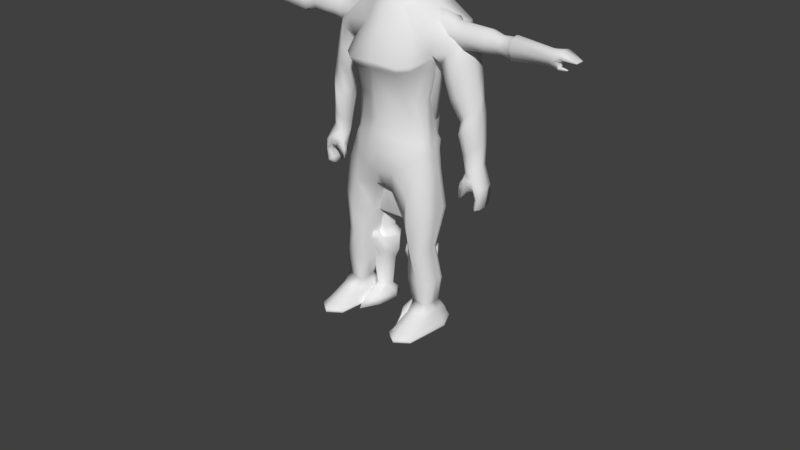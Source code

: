 # Source: Knight.blend  (saved by Blender 2.79.0; exported with 4.5.12 LTS)
import bpy
from mathutils import Matrix  # noqa: F401  (used for matrix-valued properties, if any)

bpy.ops.wm.read_factory_settings(use_empty=True)
scene = bpy.context.scene
scene.name = 'Scene'

# ---- collections
col_collection_1 = bpy.data.collections.new('Collection 1'); scene.collection.children.link(col_collection_1)

# ---- materials (node trees are filled in below, after node groups)
mat_material = bpy.data.materials.new('Material')
mat_material.alpha_threshold = 0.0
mat_material.use_transparent_shadow = False
mat_material.roughness = 0.5
mat_material.line_color = (0.0, 0.0, 0.0, 1.0)

# ---- material node trees

# ---- world
world_world = bpy.data.worlds.new('World'); scene.world = world_world
world_world.color = (0.05088, 0.05088, 0.05088)
world_world.use_sun_shadow = False
world_world.sun_shadow_jitter_overblur = 0.0
world_world.cycles.sampling_method = 'MANUAL'

# ---- meshes
me_cube = bpy.data.meshes.new('Cube')
me_cube.from_pydata([(0.1177, -0.2883, 0.8456), (0.1177, 0.07956, 0.8913), (0.3933, -0.2146, 0.799), (0.0, 0.07956, 0.8913), (0.0, -0.2883, 0.859), (0.3368, -0.162, -0.2373), (0.2815, -0.2067, -0.25), (0.4211, -0.2329, 0.5), (0.0, 0.166, -0.525), (0.0, 0.1151, -0.25), (0.0, 0.2301, 0.5), (0.0, -0.4007, 0.5), (0.0, -0.3344, -0.25), (0.0, -0.3411, -0.525), (0.0, -0.3411, -0.6329), (0.0, 0.166, -0.6329), (0.3368, -0.003412, -0.2373), (0.1355, -0.3455, -0.2373), (0.06785, 0.1273, -0.2373), (0.3032, -0.2699, -0.525), (0.1346, -0.3373, -0.525), (0.1396, -0.3147, -0.25), (0.1177, -0.3776, 0.5), (0.1177, 0.2047, 0.5), (0.07197, 0.09833, -0.25), (0.06703, 0.166, -0.525), (0.06703, 0.166, -0.6329), (0.1346, -0.3373, -0.6329), (0.2815, -0.2067, -0.367), (0.0, 0.1151, -0.367), (0.0, -0.3344, -0.367), (0.07197, 0.09833, -0.367), (0.1396, -0.3147, -0.367), (0.4617, 0.02921, 0.8401), (0.0, 0.03083, 0.9309), (0.0, -0.1692, 0.9206), (0.0, -0.3609, -0.2373), (0.351, -0.2029, -0.525), (0.3265, -0.01303, -0.25), (0.3265, -0.1572, -0.25), (0.4617, -0.01303, 0.5), (0.4617, -0.1572, 0.5), (0.3291, 0.04215, -0.6329), (0.0, 0.1332, -0.2373), (0.3025, -0.217, -0.2373), (0.351, -0.2029, -0.6329), (0.329, 0.04215, -0.525), (0.08317, -0.01303, 0.9206), (0.08317, -0.1572, 0.9206), (0.3265, -0.01303, -0.367), (0.3265, -0.1572, -0.367), (0.0, -0.3332, -0.3871), (0.1346, -0.3239, -0.3871), (0.0, 0.1315, -0.3871), (0.06703, 0.1297, -0.3871), (0.3288, -0.1681, -0.3871), (0.2963, -0.2371, -0.3871), (0.3288, -0.00435, -0.3871), (0.09278, -0.2029, -0.6329), (0.09278, -0.01303, -0.7636), (0.3197, 0.03697, -2.313), (0.3623, -0.3258, -2.313), (0.1422, -0.3258, -2.313), (0.1684, 0.03697, -2.313), (0.2214, -0.2511, -0.25), (0.2555, 0.0514, 0.8509), (0.2962, -0.2732, 0.8343), (0.2962, -0.337, 0.5), (0.2962, 0.1343, 0.5), (0.2214, 0.06351, -0.25), (0.2441, 0.1137, -0.525), (0.2214, -0.2511, -0.367), (0.2214, 0.06351, -0.367), (0.2276, 0.08927, -0.2373), (0.2276, -0.2752, -0.2373), (0.2962, -0.01303, 0.8853), (0.2962, -0.1572, 0.8853), (0.2367, -0.3221, -0.525), (0.2441, 0.1137, -0.6329), (0.244, -0.3221, -0.6329), (0.2264, -0.2836, -0.3871), (0.2264, 0.09248, -0.3871), (0.3032, -0.2782, -0.6329), (0.2441, 0.07309, -0.7354), (0.2441, -0.5162, -2.313), (0.2441, 0.03697, -2.313), (0.3422, -0.08623, -0.3871), (0.4617, -0.08512, 0.8624), (0.34, -0.08512, -0.25), (0.4617, -0.08512, 0.475), (0.3565, -0.08271, -0.2373), (0.1427, -0.08512, 0.9331), (0.34, -0.08512, -0.367), (0.3725, -0.08623, -0.525), (0.388, -0.08623, -0.6329), (0.0, -0.1154, -0.6329), (0.4052, -0.08623, -2.313), (0.1031, -0.08623, -2.313), (0.2441, -0.08623, -2.313), (0.2962, -0.08512, 0.8978), (0.1712, -0.1878, -1.473), (0.3169, -0.1878, -1.473), (0.1712, -0.0382, -1.473), (0.3169, -0.0382, -1.473), (0.2441, -0.01732, -1.473), (0.2441, -0.1986, -1.473), (0.3605, -0.08623, -1.473), (0.1277, -0.08623, -1.473), (0.3636, -0.2029, -0.7021), (0.1558, -0.2336, -0.7021), (0.1389, -0.01303, -0.7021), (0.3197, -0.01303, -0.8021), (0.2441, 0.06035, -0.8138), (0.2887, -0.2782, -0.7021), (0.3936, -0.08623, -0.7021), (0.04687, -0.08623, -0.7021), (0.4211, -0.2732, 0.6712), (0.0, 0.188, 0.7019), (0.0, -0.4007, 0.6848), (0.1177, 0.1554, 0.7019), (0.1177, -0.3776, 0.6848), (0.4617, 0.03748, 0.675), (0.4617, -0.2077, 0.675), (0.2962, -0.3121, 0.6672), (0.2962, 0.1131, 0.6843), (1.596, -0.04271, 0.7295), (1.596, -0.1252, 0.7295), (1.596, -0.04271, 0.6008), (1.596, -0.1252, 0.6008), (1.596, -0.08396, 0.7438), (1.596, -0.08396, 0.5865), (1.596, -0.01381, 0.6723), (1.596, -0.1541, 0.6723), (0.5173, -0.01303, 0.5389), (1.091, -0.03826, 0.5905), (1.091, -0.08512, 0.5742), (0.5173, -0.08512, 0.525), (0.5173, -0.1572, 0.5389), (1.091, -0.132, 0.5905), (1.091, -0.1648, 0.6717), (0.5361, -0.2077, 0.675), (1.091, -0.132, 0.7367), (0.5691, -0.181, 0.7999), (0.5361, 0.03748, 0.675), (1.091, -0.005433, 0.6717), (0.5691, 0.01086, 0.7999), (1.091, -0.03826, 0.7367), (0.5691, -0.08512, 0.8245), (1.091, -0.08512, 0.7529), (0.1511, -0.2114, -1.236), (0.1658, -0.01515, -1.236), (0.3213, -0.01515, -1.236), (0.2435, 0.01862, -1.236), (0.2435, -0.2544, -1.236), (0.381, -0.08622, -1.236), (0.1045, -0.08622, -1.236), (0.344, -0.2114, -1.236), (0.1466, -0.2365, -1.575), (0.1466, 0.0331, -1.575), (0.3415, 0.0331, -1.575), (0.2441, 0.0456, -1.575), (0.2441, -0.2365, -1.575), (0.4195, -0.08623, -1.575), (0.06865, -0.08623, -1.575), (0.3415, -0.2365, -1.575), (0.1516, 0.0254, -1.744), (0.3365, 0.0254, -1.744), (0.2441, 0.0379, -1.744), (0.2441, -0.2488, -1.744), (0.4105, -0.08623, -1.744), (0.07764, -0.08623, -1.744), (0.1858, -0.3052, -1.575), (0.2441, -0.3052, -1.575), (0.3024, -0.3052, -1.575), (0.1516, -0.2038, -1.744), (0.3365, -0.2038, -1.744), (0.1858, -0.2593, -1.507), (0.2441, -0.2593, -1.507), (0.3024, -0.2593, -1.507), (0.1858, -0.2824, -1.507), (0.2441, -0.2824, -1.507), (0.3024, -0.2824, -1.507), (0.1845, -0.1575, -2.166), (0.1845, -0.06635, -2.166), (0.3091, -0.06635, -2.166), (0.2441, -0.04135, -2.166), (0.2441, -0.2096, -2.166), (0.3241, -0.08623, -2.166), (0.1584, -0.08623, -2.166), (0.3091, -0.1575, -2.166), (0.1513, -0.2927, -2.24), (0.1663, 0.002811, -2.24), (0.3219, 0.002811, -2.24), (0.2441, 0.01531, -2.24), (0.2441, -0.4336, -2.24), (0.3772, -0.08623, -2.24), (0.1252, -0.08623, -2.24), (0.3532, -0.2927, -2.24), (0.1545, -0.04513, -1.842), (0.3336, -0.04513, -1.842), (0.2441, -0.01636, -1.842), (0.2441, -0.2244, -1.842), (0.3645, -0.08623, -1.842), (0.1236, -0.08623, -1.842), (0.3336, -0.1873, -1.842), (0.1545, -0.1873, -1.842), (0.5313, -0.01303, 0.5452), (0.5313, -0.08512, 0.5375), (0.5313, -0.1572, 0.55), (0.5868, -0.2077, 0.675), (0.6198, -0.1572, 0.7749), (0.5868, 0.02709, 0.675), (0.6198, -0.01303, 0.7749), (0.6198, -0.08512, 0.7999), (1.23, -0.02209, 0.5677), (1.23, -0.1458, 0.5677), (1.23, 0.02706, 0.675), (1.23, -0.02209, 0.7608), (1.23, -0.08396, 0.7822), (1.23, -0.08396, 0.5463), (1.23, -0.1811, 0.675), (1.23, -0.1458, 0.7608), (0.9685, -0.02032, 0.5764), (0.9685, -0.1499, 0.5764), (0.9685, 0.01149, 0.674), (0.9685, -0.02032, 0.7639), (0.9685, -0.08512, 0.7864), (0.9685, -0.08512, 0.5664), (0.9685, -0.1953, 0.674), (0.9685, -0.1499, 0.7639), (0.0, 0.02427, 0.9559), (0.0, -0.1818, 0.9559), (0.1052, -0.01303, 0.9559), (0.08317, -0.1572, 0.9559), (0.0, 0.08504, 0.9874), (0.1427, -0.08512, 0.9559), (0.3763, -0.2268, 0.2563), (0.0, 0.1891, 0.2563), (0.09279, 0.166, 0.2563), (0.3893, -0.1596, 0.2563), (0.3893, -0.008222, 0.2563), (0.1396, -0.3616, 0.2563), (0.0, -0.3881, 0.2563), (0.2619, 0.1118, 0.2563), (0.2619, -0.3061, 0.2563), (0.4091, -0.08392, 0.2563), (0.3288, -0.2, -1.565), (0.1593, -0.2, -1.565), (0.1593, 0.01788, -1.565), (0.3288, 0.01788, -1.565), (0.2441, 0.02586, -1.565), (0.2441, -0.2171, -1.565), (0.4011, -0.08636, -1.565), (0.08703, -0.08636, -1.565), (0.3676, -0.2158, -1.089), (0.1258, -0.2158, -1.089), (0.1598, -0.0001271, -1.089), (0.3278, -0.0001271, -1.089), (0.2438, 0.03017, -1.089), (0.2422, -0.2663, -1.089), (0.3895, -0.08622, -1.089), (0.06995, -0.08622, -1.089), (0.0, -0.2788, -1.233), (0.1316, -0.2785, -1.233), (0.09647, -0.2609, -1.233), (0.2063, -0.2728, -1.233), (0.2235, -0.2684, -1.233), (0.0, -0.259, -1.233), (0.0, 0.09914, -1.075), (0.06703, 0.09914, -1.075), (0.06703, 0.07215, -1.075), (0.1564, 0.09107, -1.075), (0.1902, 0.07215, -1.075), (0.0, 0.07215, -1.075), (0.0, -0.3089, -0.9325), (0.1426, -0.3085, -0.9325), (0.2208, -0.3028, -0.9325), (0.2658, -0.2864, -0.9325), (0.08303, -0.2789, -0.9325), (0.0, -0.2721, -0.9325), (0.1934, -0.2684, -1.246), (0.1224, -0.2684, -1.246), (0.0, -0.2684, -1.246), (0.06703, 0.08414, -1.082), (0.1564, 0.08414, -1.082), (0.0, 0.08414, -1.082), (0.2171, 0.07262, -0.9369), (0.2002, 0.1024, -0.8857), (0.0, 0.05977, -0.951), (0.0799, 0.06563, -0.951), (0.06703, 0.1326, -0.8857), (0.0, 0.1326, -0.8857), (0.0, -0.2583, 0.9874), (0.1247, 0.04458, 0.9874), (0.1247, -0.2142, 0.9874), (0.1921, -0.0848, 0.9874), (0.0, 0.1185, 0.9924), (0.0, -0.2929, 0.9924), (0.138, 0.06276, 0.9924), (0.138, -0.2316, 0.9924), (0.2128, -0.08444, 0.9924), (0.0, 0.06999, 1.402), (0.0, -0.2436, 1.402), (0.1228, 0.02888, 1.402), (0.1228, -0.1983, 1.402), (0.1567, -0.08469, 1.402), (0.2128, -0.08444, 1.185), (0.0, -0.2929, 1.185), (0.138, 0.07488, 1.185), (0.0, 0.1185, 1.185), (0.2053, -0.08444, 1.306), (0.138, 0.07488, 1.306), (0.0, 0.1185, 1.306), (0.138, -0.2438, 1.306), (0.0, -0.2929, 1.306), (0.0, -0.2929, 1.233), (0.2128, -0.08444, 1.233), (0.138, 0.07488, 1.233), (0.0, 0.1185, 1.233), (0.138, -0.2504, 1.233), (0.138, -0.2504, 1.185), (0.1943, -0.08459, 1.371), (0.138, 0.04664, 1.371), (0.0, 0.08961, 1.371), (0.138, -0.2158, 1.371), (0.0, -0.2635, 1.371), (1.865, -0.04271, 0.6747), (1.865, -0.1252, 0.6747), (1.715, -0.1223, 0.6164), (1.784, -0.1492, 0.6008), (1.865, -0.08396, 0.6789), (1.784, -0.1223, 0.5865), (1.865, -0.137, 0.6726), (1.865, -0.03311, 0.6726), (1.662, 0.008816, 0.6566), (1.69, -0.04271, 0.5857), (1.707, 0.003273, 0.7383), (1.69, -0.1223, 0.5714), (1.69, -0.1492, 0.5857), (1.707, -0.08396, 0.7526), (1.662, -0.1767, 0.6566), (1.707, -0.1712, 0.7383), (1.7, -0.1767, 0.6565), (1.7, 0.004241, 0.6565), (1.715, -0.1767, 0.6164), (1.701, -0.04271, 0.6164), (1.784, -0.1223, 0.6008), (1.784, -0.1492, 0.6113), (1.73, -0.164, 0.6825), (1.73, -0.006122, 0.6825), (0.8547, -0.08512, 0.5622), (0.8547, -0.2088, 0.6743), (0.8547, -0.1521, 0.7672), (0.8547, -0.01817, 0.573), (0.8547, -0.1521, 0.573), (0.8547, 0.01836, 0.6743), (0.8547, -0.01817, 0.7672), (0.8547, -0.08512, 0.7904), (0.7189, -0.08512, 0.5425), (0.7189, -0.2165, 0.6746), (0.7189, -0.1547, 0.7711), (0.7189, -0.0156, 0.5493), (0.7189, -0.1547, 0.5541), (0.7189, 0.02273, 0.6746), (0.7189, -0.0156, 0.7711), (0.7189, -0.08512, 0.7952), (1.208, -0.08512, 0.5624), (1.208, -0.1659, 0.6725), (1.208, -0.1381, 0.7459), (1.208, -0.03219, 0.5807), (1.208, -0.1381, 0.5807), (1.208, 0.01408, 0.6725), (1.208, -0.03219, 0.7459), (1.208, -0.08512, 0.7643)], [], [(122, 2, 116), (8, 25, 26, 15), (120, 0, 4, 118), (48, 35, 4, 0), (93, 86, 55, 37), (20, 13, 14, 27), (32, 21, 12, 30), (241, 22, 11, 242), (119, 23, 10, 117), (18, 24, 9, 43), (54, 25, 8, 53), (50, 39, 6, 28), (239, 41, 7, 236), (21, 17, 36, 12), (37, 19, 82, 45), (46, 42, 78, 70), (81, 70, 25, 54), (238, 18, 43, 237), (73, 69, 24, 18), (124, 68, 23, 119), (244, 67, 22, 241), (71, 64, 21, 32), (77, 20, 27, 79), (76, 48, 0, 66), (123, 66, 0, 120), (80, 71, 32, 52), (69, 72, 31, 24), (55, 50, 28, 56), (24, 31, 29, 9), (52, 32, 30, 51), (81, 72, 49, 57), (86, 92, 50, 55), (65, 1, 47, 75), (99, 91, 48, 76), (39, 5, 44, 6), (93, 94, 42, 46), (243, 73, 18, 238), (64, 74, 17, 21), (69, 73, 16, 38), (88, 90, 5, 39), (243, 68, 40, 240), (245, 89, 41, 239), (72, 69, 38, 49), (92, 88, 39, 50), (1, 3, 34, 47), (48, 91, 235, 233), (124, 65, 33, 121), (221, 220, 132, 126), (70, 81, 57, 46), (20, 52, 51, 13), (37, 55, 56, 19), (77, 80, 52, 20), (72, 81, 54, 31), (31, 54, 53, 29), (194, 190, 62, 84), (98, 96, 61, 84), (196, 191, 63, 97), (193, 192, 60, 85), (195, 197, 61, 96), (191, 193, 85, 63), (97, 98, 84, 62), (42, 83, 78), (197, 194, 84, 61), (19, 56, 80, 77), (6, 44, 74, 64), (87, 99, 76, 2), (65, 75, 33), (56, 28, 71, 80), (116, 2, 66, 123), (2, 76, 66), (19, 77, 79, 82), (28, 6, 64, 71), (236, 7, 67, 244), (25, 70, 78, 26), (33, 75, 99, 87), (63, 85, 98, 97), (192, 195, 96, 60), (190, 196, 97, 62), (85, 60, 96, 98), (219, 214, 127, 130), (91, 47, 232, 235), (49, 38, 88, 92), (240, 40, 89, 245), (38, 16, 90, 88), (37, 45, 94, 93), (75, 47, 91, 99), (57, 49, 92, 86), (46, 57, 86, 93), (149, 155, 107, 100), (151, 154, 106, 103), (156, 153, 105, 101), (150, 152, 104, 102), (154, 156, 101, 106), (152, 151, 103, 104), (155, 150, 102, 107), (153, 149, 100, 105), (82, 58, 109, 113), (95, 59, 110, 115), (83, 42, 111, 112), (94, 45, 108, 114), (59, 83, 112, 110), (45, 82, 113, 108), (42, 94, 114, 111), (58, 95, 115, 109), (220, 215, 128, 132), (7, 116, 123, 67), (215, 219, 130, 128), (68, 124, 121, 40), (67, 123, 120, 22), (65, 124, 119, 1), (1, 119, 117, 3), (22, 120, 118, 11), (41, 122, 116, 7), (214, 216, 131, 127), (216, 217, 125, 131), (217, 218, 129, 125), (218, 221, 126, 129), (87, 2, 142, 147), (226, 229, 141, 148), (33, 87, 147, 145), (225, 226, 148, 146), (121, 33, 145, 143), (224, 225, 146, 144), (40, 121, 143, 133), (222, 224, 144, 134), (41, 89, 136, 137), (223, 227, 135, 138), (122, 41, 137, 140), (228, 223, 138, 139), (89, 40, 133, 136), (227, 222, 134, 135), (2, 122, 140, 142), (229, 228, 139, 141), (259, 255, 149, 153), (261, 256, 150, 155), (258, 257, 151, 152), (260, 254, 156, 154), (256, 258, 152, 150), (254, 259, 153, 156), (257, 260, 154, 151), (255, 261, 155, 149), (247, 253, 163, 157), (249, 252, 162, 159), (246, 251, 161, 164), (248, 250, 160, 158), (252, 246, 164, 162), (250, 249, 159, 160), (253, 248, 158, 163), (251, 247, 157, 161), (157, 163, 170, 174), (159, 162, 169, 166), (175, 164, 173), (158, 160, 167, 165), (162, 164, 175, 169), (160, 159, 166, 167), (163, 158, 165, 170), (173, 172, 168, 175), (172, 171, 174, 168), (157, 174, 171), (173, 164, 178, 181), (157, 171, 179, 176), (178, 177, 180, 181), (177, 176, 179, 180), (171, 172, 180, 179), (164, 161, 177, 178), (161, 157, 176, 177), (172, 173, 181, 180), (205, 203, 188, 182), (199, 202, 187, 184), (204, 201, 186, 189), (198, 200, 185, 183), (202, 204, 189, 187), (200, 199, 184, 185), (203, 198, 183, 188), (201, 205, 182, 186), (182, 188, 196, 190), (184, 187, 195, 192), (189, 186, 194, 197), (183, 185, 193, 191), (187, 189, 197, 195), (185, 184, 192, 193), (188, 183, 191, 196), (186, 182, 190, 194), (168, 174, 205, 201), (170, 165, 198, 203), (167, 166, 199, 200), (169, 175, 204, 202), (165, 167, 200, 198), (175, 168, 201, 204), (166, 169, 202, 199), (174, 170, 203, 205), (142, 140, 209, 210), (136, 133, 206, 207), (140, 137, 208, 209), (137, 136, 207, 208), (133, 143, 211, 206), (143, 145, 212, 211), (145, 147, 213, 212), (147, 142, 210, 213), (373, 368, 221, 218), (372, 373, 218, 217), (371, 372, 217, 216), (369, 371, 216, 214), (370, 366, 219, 215), (367, 370, 215, 220), (366, 369, 214, 219), (368, 367, 220, 221), (352, 351, 228, 229), (350, 353, 222, 227), (351, 354, 223, 228), (354, 350, 227, 223), (353, 355, 224, 222), (355, 356, 225, 224), (356, 357, 226, 225), (357, 352, 229, 226), (231, 233, 294, 292), (235, 232, 293, 295), (35, 48, 233, 231), (47, 34, 230, 232), (16, 240, 245, 90), (44, 236, 244, 74), (90, 245, 239, 5), (73, 243, 240, 16), (68, 243, 238, 23), (74, 244, 241, 17), (23, 238, 237, 10), (5, 239, 236, 44), (17, 241, 242, 36), (105, 100, 247, 251), (107, 102, 248, 253), (104, 103, 249, 250), (106, 101, 246, 252), (102, 104, 250, 248), (101, 105, 251, 246), (103, 106, 252, 249), (100, 107, 253, 247), (109, 115, 261, 255), (111, 114, 260, 257), (108, 113, 259, 254), (110, 112, 258, 256), (114, 108, 254, 260), (112, 111, 257, 258), (115, 110, 256, 261), (113, 109, 255, 259), (275, 274, 262, 263), (276, 275, 263, 265), (278, 277, 266, 264), (277, 276, 265, 266), (279, 278, 264, 267), (287, 286, 272, 271), (289, 288, 273, 270), (291, 290, 269, 268), (290, 287, 271, 269), (286, 289, 270, 272), (95, 58, 278, 279), (82, 79, 276, 277), (58, 82, 277, 278), (79, 27, 275, 276), (27, 14, 274, 275), (262, 282, 281, 263), (263, 281, 280, 265), (266, 265, 280), (267, 264, 281, 282), (264, 266, 280, 281), (284, 272, 270, 283), (271, 272, 284), (271, 284, 283, 269), (268, 269, 283, 285), (273, 285, 283, 270), (83, 59, 289, 286), (26, 78, 287, 290), (15, 26, 290, 291), (59, 95, 288, 289), (78, 83, 286, 287), (233, 235, 295, 294), (232, 230, 234, 293), (294, 295, 300, 299), (295, 293, 298, 300), (293, 234, 296, 298), (292, 294, 299, 297), (324, 321, 305, 304), (325, 324, 304, 302), (321, 322, 303, 305), (322, 323, 301, 303), (298, 296, 309, 308), (300, 298, 308, 306), (297, 299, 320, 307), (299, 300, 306, 320), (317, 318, 312, 311), (316, 317, 311, 310), (315, 319, 313, 314), (319, 316, 310, 313), (320, 306, 316, 319), (306, 308, 317, 316), (308, 309, 318, 317), (320, 319, 315, 307), (304, 305, 303, 301, 302), (311, 312, 323, 322), (310, 311, 322, 321), (314, 313, 324, 325), (313, 310, 321, 324), (338, 337, 331, 329), (336, 339, 330, 326), (339, 341, 327, 330), (332, 327, 341), (130, 127, 335, 337), (129, 126, 341, 339), (126, 132, 340, 341), (132, 128, 338, 340), (125, 129, 339, 336), (128, 130, 337, 338), (131, 125, 336, 334), (127, 131, 334, 335), (348, 332, 341), (338, 344, 342, 340), (338, 329, 344), (326, 333, 336), (333, 349, 336), (345, 335, 334, 343), (331, 337, 328, 346), (337, 335, 345, 328), (329, 331, 346, 347), (344, 329, 347), (336, 349, 343, 334), (340, 342, 348, 341), (330, 327, 326), (332, 333, 326, 327), (349, 333, 332, 348), (349, 348, 342, 343), (328, 344, 347, 346), (344, 328, 343, 342), (345, 343, 328), (365, 360, 352, 357), (364, 365, 357, 356), (363, 364, 356, 355), (361, 363, 355, 353), (362, 358, 350, 354), (359, 362, 354, 351), (358, 361, 353, 350), (360, 359, 351, 352), (210, 209, 359, 360), (207, 206, 361, 358), (209, 208, 362, 359), (208, 207, 358, 362), (206, 211, 363, 361), (211, 212, 364, 363), (212, 213, 365, 364), (213, 210, 360, 365), (141, 139, 367, 368), (135, 134, 369, 366), (139, 138, 370, 367), (138, 135, 366, 370), (134, 144, 371, 369), (144, 146, 372, 371), (146, 148, 373, 372), (148, 141, 368, 373)])
me_cube.polygons.foreach_set('use_smooth', [True] * 356)
me_cube.materials.append(mat_material)
me_cube.use_remesh_preserve_volume = False
me_cube.use_remesh_preserve_attributes = False
me_cube.use_mirror_vertex_groups = False
me_cube.auto_texspace = False
me_cube.update()
me_body = bpy.data.meshes.new('Body')
me_body.from_pydata([(0.4446, -0.2109, -0.2992), (0.5679, -0.03134, 1.1), (0.4446, 0.08506, -0.2992), (0.606, 0.2968, 1.153), (0.5175, 0.3383, 1.068), (0.432, 0.2185, 0.7973), (0.3126, 0.1871, 0.4201), (0.3461, 0.1499, 0.03303), (0.3838, 0.1501, -0.02654), (0.5175, -0.1418, 1.051), (0.4605, -0.1023, 0.8809), (0.3126, -0.1485, 0.4201), (0.3627, -0.1485, 0.03303), (0.3883, -0.163, -0.02654), (0.1794, 0.3314, 1.428), (0.09404, -0.2343, -0.4884), (0.05672, 0.1256, -0.5201), (0.1619, -0.1509, 1.294), (0.1525, -0.3205, -0.1028), (0.1453, -0.2822, 0.05803), (0.1202, -0.2822, 0.4451), (0.2785, -0.38, 0.7836), (0.1784, -0.2374, 1.095), (0.1779, 0.3204, -0.1211), (0.1453, 0.3323, 0.03303), (0.1202, 0.2677, 0.4201), (0.2285, 0.3923, 0.7612), (0.1239, 0.4863, 1.164), (0.5255, -0.1683, -1.647), (0.5255, -0.03606, -1.647), (0.3347, -0.1998, -1.66), (0.3347, -0.02136, -1.66), (0.5148, -0.2142, -0.6655), (0.5148, 0.08301, -0.6655), (0.1331, 0.1108, -0.8177), (0.1824, -0.1598, -0.822), (0.4828, -0.03392, -1.057), (0.2593, -0.1851, -1.095), (0.4828, -0.2169, -1.057), (0.2225, 0.05684, -1.092), (0.5372, -0.1849, -1.408), (0.2643, 0.02264, -1.421), (0.5372, 0.005942, -1.408), (0.2643, -0.19, -1.421), (0.414, 0.09622, -0.09663), (0.414, -0.1619, -0.09663), (0.1136, 0.2597, -0.3139), (0.1621, -0.3146, -0.2822), (0.3376, 0.3493, 1.284), (0.3122, -0.2833, -0.5128), (0.3006, 0.2427, -0.1076), (0.2764, 0.2454, 0.03303), (0.2554, 0.2361, 0.4201), (0.3303, 0.3172, 0.7793), (0.2677, 0.424, 1.125), (0.3041, 0.1837, -0.5168), (0.3376, -0.1277, 1.239), (0.2809, -0.2658, -0.05226), (0.2929, -0.2269, 0.03303), (0.2554, -0.2269, 0.4201), (0.3803, -0.2962, 0.7996), (0.2677, -0.1512, 1.082), (0.4301, -0.1881, -1.661), (0.4301, 0.04729, -1.653), (0.2816, 0.2106, -0.8503), (0.3435, -0.3177, -0.8331), (0.3588, -0.2793, -1.111), (0.3574, 0.07542, -1.129), (0.4007, 0.1509, -1.414), (0.3995, -0.2286, -1.428), (0.2891, -0.2749, -0.2053), (0.2891, 0.2109, -0.3225), (0.4765, -0.07423, -0.2992), (0.649, 0.1457, 1.161), (0.4272, -0.1092, -0.02671), (0.4156, -0.09919, 0.03303), (0.3905, -0.09403, 0.4201), (0.432, 0.07595, 0.8255), (0.2299, 0.1137, 1.347), (0.05672, -0.08253, -0.5201), (0.5255, -0.09695, -1.647), (0.3347, -0.0739, -1.66), (0.1331, -0.02662, -0.8177), (0.5148, -0.07916, -0.6655), (0.4828, -0.1082, -1.057), (0.2225, -0.02199, -1.092), (0.2643, -0.02812, -1.421), (0.5372, -0.0819, -1.408), (0.4371, -0.09169, -0.09663), (0.4301, -0.08543, -1.653), (0.3376, 0.1297, 1.326), (0.6122, -0.07895, -1.919), (0.5336, 0.09557, -1.919), (0.4455, -0.6015, -1.919), (0.5568, -0.525, -1.919), (0.4438, 0.1505, -1.919), (0.3559, 0.1094, -1.919), (0.28, -0.07845, -1.919), (0.332, -0.5249, -1.919), (0.4457, -0.0739, -1.919), (0.313, -0.4776, -1.866), (0.3422, -0.2805, -1.742), (0.3294, -0.3835, -1.802), (0.4346, -0.3517, -1.741), (0.4424, -0.5725, -1.832), (0.4383, -0.4651, -1.784), (0.4427, 0.1859, -1.867), (0.4346, 0.1012, -1.736), (0.4384, 0.1501, -1.8), (0.3398, 0.0524, -1.742), (0.336, 0.1055, -1.866), (0.3435, 0.06763, -1.802), (0.6166, -0.08191, -1.852), (0.5546, -0.09222, -1.735), (0.589, -0.08793, -1.793), (0.5304, 0.03801, -1.735), (0.5468, 0.08615, -1.856), (0.5322, 0.08037, -1.794), (0.5663, -0.4451, -1.852), (0.5297, -0.2492, -1.735), (0.5465, -0.3498, -1.793), (0.2626, -0.06899, -1.866), (0.3155, -0.06721, -1.742), (0.2856, -0.06586, -1.802), (0.4902, 0.1781, 0.7799), (0.6143, 0.2597, 0.9208), (0.7004, 0.007987, 1.031), (0.7351, 0.1103, 1.086), (0.4857, 0.08105, 0.7717), (0.5149, -0.03275, 0.794), (0.6106, -0.06723, 0.9183), (0.6801, 0.2133, 1.074), (0.1084, -0.1378, 1.362), (0.1181, 0.2372, 1.538), (0.1786, 0.05261, 1.425), (0.3376, 0.1823, 0.1445), (0.3376, -0.1485, 0.1695), (0.1328, 0.2841, 0.1445), (0.1328, -0.2572, 0.1945), (0.2741, -0.2019, 0.1695), (0.2741, 0.2376, 0.1445), (0.403, -0.09661, 0.1695), (0.6427, -0.07573, -1.884), (0.64, -0.07528, -1.901), (0.5571, 0.1107, -1.901), (0.5609, 0.1086, -1.884), (0.4453, -0.638, -1.872), (0.4456, -0.6345, -1.901), (0.5827, -0.5403, -1.901), (0.5866, -0.524, -1.885), (0.4444, 0.1949, -1.882), (0.4452, 0.1879, -1.901), (0.3325, 0.1252, -1.901), (0.3277, 0.1227, -1.885), (0.2489, -0.07225, -1.885), (0.2523, -0.07514, -1.901), (0.3061, -0.5403, -1.901), (0.3017, -0.5239, -1.885), (0.3723, 0.1823, 0.6259), (0.4223, -0.1288, 0.732), (0.1744, 0.3345, 0.6078), (0.2244, -0.3411, 0.7098), (0.3428, -0.2716, 0.7178), (0.2928, 0.2811, 0.6168), (0.4112, -0.009043, 0.7071), (0.7579, 0.1388, -0.2286), (0.8324, 0.1934, -0.1879), (0.8841, 0.04679, -0.1528), (0.9049, 0.1021, -0.1328), (0.7552, 0.08628, -0.2336), (0.7727, 0.02477, -0.2202), (0.8301, 0.006132, -0.1894), (0.9008, 0.1577, -0.1346), (0.8708, 0.1044, 0.4876), (0.8654, 0.1639, 0.4779), (0.8433, 0.02747, 0.444), (0.6734, 0.08241, 0.2385), (0.6964, 0.03408, 0.2562), (0.7751, 0.1988, 0.3566), (0.7722, -0.002745, 0.3545), (0.6769, 0.1554, 0.2451), (0.9546, 0.02337, -0.5476), (0.9546, 0.0981, -0.5476), (0.8875, 0.06677, -0.3698), (0.8262, 0.05884, -0.384), (0.8262, -0.006827, -0.384), (0.8875, -0.006827, -0.3698), (0.7336, -0.006827, -0.3262), (0.956, 0.1727, -0.3299), (0.956, -0.006827, -0.3299), (0.8875, -0.02273, -0.273), (0.7754, -0.02273, -0.2737), (0.7875, 0.1848, -0.273), (0.8875, 0.204, -0.273), (0.7226, -0.006827, -0.4786), (0.9264, -0.0255, -0.5476), (0.9264, 0.1989, -0.5476), (0.9842, 0.09206, -0.3299), (0.9842, 0.03227, -0.3299), (0.7336, 0.03227, -0.3262), (0.9426, 0.1989, -0.4301), (0.9426, -0.0255, -0.4301), (0.8875, -0.02486, -0.3068), (0.7997, -0.0205, -0.3168), (0.7997, 0.1748, -0.3168), (0.8875, 0.2096, -0.3068), (0.7226, -0.006827, -0.3786), (0.7226, 0.03227, -0.3786), (0.9708, 0.0981, -0.4301), (0.9708, 0.02337, -0.4301), (0.7226, 0.03227, -0.4786), (0.7482, -0.006827, -0.4765), (0.7482, 0.03227, -0.4765), (0.9242, 0.02337, -0.5788), (0.9242, 0.0981, -0.5788), (0.896, 0.005299, -0.5788), (0.896, 0.1681, -0.5788), (0.4659, -0.02113, -0.2992), (0.4553, 0.03196, -0.2992), (0.5148, -0.0251, -0.6655), (0.5148, 0.02895, -0.6655), (0.4828, -0.08344, -1.057), (0.4828, -0.05868, -1.057), (0.5372, -0.05262, -1.408), (0.5372, -0.02334, -1.408), (0.4117, 0.0352, -0.0266), (0.4194, -0.03698, -0.02665), (0.3803, 0.08528, 0.03303), (0.3979, -0.006958, 0.03303), (0.3386, 0.09338, 0.4201), (0.3645, -0.0003286, 0.4201), (0.432, 0.171, 0.8067), (0.432, 0.1235, 0.8161), (0.4267, 0.03358, -0.09663), (0.4395, -0.02906, -0.09663), (0.4872, 0.1134, 0.7745), (0.4887, 0.1458, 0.7772), (0.3594, 0.08933, 0.1528), (0.3812, -0.003643, 0.1612), (0.3853, 0.1185, 0.6529), (0.3983, 0.05473, 0.68), (0.7561, 0.1038, -0.2319), (0.757, 0.1213, -0.2303), (0.6757, 0.1311, 0.2429), (0.6745, 0.1068, 0.2407), (0.7336, 0.006205, -0.3262), (0.7336, 0.01924, -0.3262), (0.7482, 0.01924, -0.4765), (0.7482, 0.006205, -0.4765), (0.7226, 0.006205, -0.3786), (0.7226, 0.01924, -0.3786), (0.7226, 0.006205, -0.4786), (0.7226, 0.01924, -0.4786), (0.8875, 0.04224, -0.3698), (0.8875, 0.0177, -0.3698), (0.8262, 0.03695, -0.384), (0.8262, 0.01506, -0.384), (0.9029, 0.0981, -0.4562), (0.9029, 0.005164, -0.4562), (0.8767, 0.0981, -0.5788), (0.8767, 0.02337, -0.5788), (0.8898, 0.01427, -0.5175), (0.8898, 0.0981, -0.5175), (0.8089, 0.2112, 0.6982), (0.7686, 0.2206, 0.8862), (0.6251, -0.03244, 0.4571), (0.57, -0.04263, 0.6255), (0.7107, 0.2571, 0.5662), (0.6625, 0.2703, 0.7435), (0.7076, -0.06659, 0.564), (0.6591, -0.07953, 0.7411), (0.6039, 0.1764, 0.4449), (0.5471, 0.1831, 0.6124), (0.775, 0.1104, 0.8976), (0.8148, 0.1092, 0.7088), (0.7427, 0.0009704, 0.8462), (0.7849, 0.007899, 0.6613), (0.5429, 0.07915, 0.6048), (0.6001, 0.08025, 0.4379), (0.5443, 0.1138, 0.6073), (0.6013, 0.1123, 0.4402), (0.5457, 0.1484, 0.6099), (0.6026, 0.1443, 0.4426), (0.8777, 0.1056, 0.3624), (0.9031, 0.1063, 0.08676), (0.8515, 0.01704, 0.3235), (0.8792, 0.04113, 0.05574), (0.6899, 0.08029, 0.1432), (0.7312, 0.0877, -0.08294), (0.8984, 0.172, 0.08131), (0.8725, 0.1948, 0.3543), (0.7513, 0.01516, -0.06757), (0.7118, -0.01823, 0.16), (0.8198, 0.2016, -0.003641), (0.7867, 0.2349, 0.2466), (0.8172, -0.006818, -0.005395), (0.7839, -0.04808, 0.2447), (0.7343, 0.1496, -0.07727), (0.6932, 0.1643, 0.1494), (0.691, 0.1083, 0.1453), (0.7322, 0.1083, -0.08105), (0.6921, 0.1363, 0.1474), (0.7332, 0.129, -0.07916), (0.1016, -0.06094, 1.544), (0.1089, 0.1833, 1.676), (0.1542, 0.04488, 1.592), (0.1694, -0.09885, 1.694), (0.207, 0.1915, 1.826), (0.2182, 0.02014, 1.742), (0.2154, -0.09979, 1.801), (0.2004, 0.192, 2.001), (0.2463, 0.02002, 1.873), (0.2154, -0.09979, 1.973), (0.175, 0.1347, 2.099), (0.2463, 0.02002, 2.021), (0.07545, -0.01224, 2.155), (0.1539, -0.06191, 2.09), (0.1376, 0.09586, 2.147), (0.07522, 0.06158, 2.185), (0.1749, 0.01963, 2.123), (0.08338, 0.01462, 2.159), (0.4021, 0.2004, 0.7116), (0.4521, -0.1211, 0.8309), (0.2014, 0.3634, 0.6845), (0.2514, -0.3727, 0.743), (0.3615, -0.296, 0.7551), (0.3115, 0.2991, 0.698), (0.4216, 0.03345, 0.7663), (0.4086, 0.1448, 0.7298), (0.4151, 0.0891, 0.7481), (-0.4446, -0.2109, -0.2992), (-0.5679, -0.03134, 1.1), (-0.4446, 0.08506, -0.2992), (-0.606, 0.2968, 1.153), (-0.5175, 0.3383, 1.068), (-0.432, 0.2185, 0.7973), (-0.3126, 0.1871, 0.4201), (-0.3461, 0.1499, 0.03303), (-0.3838, 0.1501, -0.02654), (-0.5175, -0.1418, 1.051), (-0.4605, -0.1023, 0.8809), (-0.3126, -0.1485, 0.4201), (-0.3627, -0.1485, 0.03303), (-0.3883, -0.163, -0.02654), (-0.1794, 0.3314, 1.428), (-0.09404, -0.2343, -0.4884), (-0.05672, 0.1256, -0.5201), (-0.1619, -0.1509, 1.294), (-0.1525, -0.3205, -0.1028), (-0.1453, -0.2822, 0.05803), (-0.1202, -0.2822, 0.4451), (-0.2785, -0.38, 0.7836), (-0.1784, -0.2374, 1.095), (-0.1779, 0.3204, -0.1211), (-0.1453, 0.3323, 0.03303), (-0.1202, 0.2677, 0.4201), (-0.2285, 0.3923, 0.7612), (-0.1239, 0.4863, 1.164), (-0.5255, -0.1683, -1.647), (-0.5255, -0.03606, -1.647), (-0.3347, -0.1998, -1.66), (-0.3347, -0.02136, -1.66), (-0.5148, -0.2142, -0.6655), (-0.5148, 0.08301, -0.6655), (-0.1331, 0.1108, -0.8177), (-0.1824, -0.1598, -0.822), (-0.4828, -0.03392, -1.057), (-0.2593, -0.1851, -1.095), (-0.4828, -0.2169, -1.057), (-0.2225, 0.05684, -1.092), (-0.5372, -0.1849, -1.408), (-0.2643, 0.02264, -1.421), (-0.5372, 0.005942, -1.408), (-0.2643, -0.19, -1.421), (-0.414, 0.09622, -0.09663), (-0.414, -0.1619, -0.09663), (-0.1136, 0.2597, -0.3139), (-0.1621, -0.3146, -0.2822), (-0.3376, 0.3493, 1.284), (-0.3122, -0.2833, -0.5128), (-0.3006, 0.2427, -0.1076), (-0.2764, 0.2454, 0.03303), (-0.2554, 0.2361, 0.4201), (-0.3303, 0.3172, 0.7793), (-0.2677, 0.424, 1.125), (-0.3041, 0.1837, -0.5168), (-0.3376, -0.1277, 1.239), (-0.2809, -0.2658, -0.05226), (-0.2929, -0.2269, 0.03303), (-0.2554, -0.2269, 0.4201), (-0.3803, -0.2962, 0.7996), (-0.2677, -0.1512, 1.082), (-0.4301, -0.1881, -1.661), (-0.4301, 0.04729, -1.653), (-0.2816, 0.2106, -0.8503), (-0.3435, -0.3177, -0.8331), (-0.3588, -0.2793, -1.111), (-0.3574, 0.07542, -1.129), (-0.4007, 0.1509, -1.414), (-0.3995, -0.2286, -1.428), (-0.2891, -0.2749, -0.2053), (-0.2891, 0.2109, -0.3225), (-0.4765, -0.07423, -0.2992), (-0.649, 0.1457, 1.161), (-0.4272, -0.1092, -0.02671), (-0.4156, -0.09919, 0.03303), (-0.3905, -0.09403, 0.4201), (-0.432, 0.07595, 0.8255), (-0.2299, 0.1137, 1.347), (-0.05672, -0.08253, -0.5201), (-0.5255, -0.09695, -1.647), (-0.3347, -0.0739, -1.66), (-0.1331, -0.02662, -0.8177), (-0.5148, -0.07916, -0.6655), (-0.4828, -0.1082, -1.057), (-0.2225, -0.02199, -1.092), (-0.2643, -0.02812, -1.421), (-0.5372, -0.0819, -1.408), (-0.4371, -0.09169, -0.09663), (-0.4301, -0.08543, -1.653), (-0.3376, 0.1297, 1.326), (-0.6122, -0.07895, -1.919), (-0.5336, 0.09557, -1.919), (-0.4455, -0.6015, -1.919), (-0.5568, -0.525, -1.919), (-0.4438, 0.1505, -1.919), (-0.3559, 0.1094, -1.919), (-0.28, -0.07845, -1.919), (-0.332, -0.5249, -1.919), (-0.4457, -0.0739, -1.919), (-0.313, -0.4776, -1.866), (-0.3422, -0.2805, -1.742), (-0.3294, -0.3835, -1.802), (-0.4346, -0.3517, -1.741), (-0.4424, -0.5725, -1.832), (-0.4383, -0.4651, -1.784), (-0.4427, 0.1859, -1.867), (-0.4346, 0.1012, -1.736), (-0.4384, 0.1501, -1.8), (-0.3398, 0.0524, -1.742), (-0.336, 0.1055, -1.866), (-0.3435, 0.06763, -1.802), (-0.6166, -0.08191, -1.852), (-0.5546, -0.09222, -1.735), (-0.589, -0.08793, -1.793), (-0.5304, 0.03801, -1.735), (-0.5468, 0.08615, -1.856), (-0.5322, 0.08037, -1.794), (-0.5663, -0.4451, -1.852), (-0.5297, -0.2492, -1.735), (-0.5465, -0.3498, -1.793), (-0.2626, -0.06899, -1.866), (-0.3155, -0.06721, -1.742), (-0.2856, -0.06586, -1.802), (-0.4902, 0.1781, 0.7799), (-0.6143, 0.2597, 0.9208), (-0.7004, 0.007987, 1.031), (-0.7351, 0.1103, 1.086), (-0.4857, 0.08105, 0.7717), (-0.5149, -0.03275, 0.794), (-0.6106, -0.06723, 0.9183), (-0.6801, 0.2133, 1.074), (-0.1084, -0.1378, 1.362), (-0.1181, 0.2372, 1.538), (-0.1786, 0.05261, 1.425), (-0.3376, 0.1823, 0.1445), (-0.3376, -0.1485, 0.1695), (-0.1328, 0.2841, 0.1445), (-0.1328, -0.2572, 0.1945), (-0.2741, -0.2019, 0.1695), (-0.2741, 0.2376, 0.1445), (-0.403, -0.09661, 0.1695), (-0.6427, -0.07573, -1.884), (-0.64, -0.07528, -1.901), (-0.5571, 0.1107, -1.901), (-0.5609, 0.1086, -1.884), (-0.4453, -0.638, -1.872), (-0.4456, -0.6345, -1.901), (-0.5827, -0.5403, -1.901), (-0.5866, -0.524, -1.885), (-0.4444, 0.1949, -1.882), (-0.4452, 0.1879, -1.901), (-0.3325, 0.1252, -1.901), (-0.3277, 0.1227, -1.885), (-0.2489, -0.07225, -1.885), (-0.2523, -0.07514, -1.901), (-0.3061, -0.5403, -1.901), (-0.3017, -0.5239, -1.885), (-0.3723, 0.1823, 0.6259), (-0.4223, -0.1288, 0.732), (-0.1744, 0.3345, 0.6078), (-0.2244, -0.3411, 0.7098), (-0.3428, -0.2716, 0.7178), (-0.2928, 0.2811, 0.6168), (-0.4112, -0.009043, 0.7071), (-0.7579, 0.1388, -0.2286), (-0.8324, 0.1934, -0.1879), (-0.8841, 0.04679, -0.1528), (-0.9049, 0.1021, -0.1328), (-0.7552, 0.08628, -0.2336), (-0.7727, 0.02477, -0.2202), (-0.8301, 0.006132, -0.1894), (-0.9008, 0.1577, -0.1346), (-0.8708, 0.1044, 0.4876), (-0.8654, 0.1639, 0.4779), (-0.8433, 0.02747, 0.444), (-0.6734, 0.08241, 0.2385), (-0.6964, 0.03408, 0.2562), (-0.7751, 0.1988, 0.3566), (-0.7722, -0.002745, 0.3545), (-0.6769, 0.1554, 0.2451), (-0.9546, 0.02337, -0.5476), (-0.9546, 0.0981, -0.5476), (-0.8875, 0.06677, -0.3698), (-0.8262, 0.05884, -0.384), (-0.8262, -0.006827, -0.384), (-0.8875, -0.006827, -0.3698), (-0.7336, -0.006827, -0.3262), (-0.956, 0.1727, -0.3299), (-0.956, -0.006827, -0.3299), (-0.8875, -0.02273, -0.273), (-0.7754, -0.02273, -0.2737), (-0.7875, 0.1848, -0.273), (-0.8875, 0.204, -0.273), (-0.7226, -0.006827, -0.4786), (-0.9264, -0.0255, -0.5476), (-0.9264, 0.1989, -0.5476), (-0.9842, 0.09206, -0.3299), (-0.9842, 0.03227, -0.3299), (-0.7336, 0.03227, -0.3262), (-0.9426, 0.1989, -0.4301), (-0.9426, -0.0255, -0.4301), (-0.8875, -0.02486, -0.3068), (-0.7997, -0.0205, -0.3168), (-0.7997, 0.1748, -0.3168), (-0.8875, 0.2096, -0.3068), (-0.7226, -0.006827, -0.3786), (-0.7226, 0.03227, -0.3786), (-0.9708, 0.0981, -0.4301), (-0.9708, 0.02337, -0.4301), (-0.7226, 0.03227, -0.4786), (-0.7482, -0.006827, -0.4765), (-0.7482, 0.03227, -0.4765), (-0.9242, 0.02337, -0.5788), (-0.9242, 0.0981, -0.5788), (-0.896, 0.005299, -0.5788), (-0.896, 0.1681, -0.5788), (-0.4659, -0.02113, -0.2992), (-0.4553, 0.03196, -0.2992), (-0.5148, -0.0251, -0.6655), (-0.5148, 0.02895, -0.6655), (-0.4828, -0.08344, -1.057), (-0.4828, -0.05868, -1.057), (-0.5372, -0.05262, -1.408), (-0.5372, -0.02334, -1.408), (-0.4117, 0.0352, -0.0266), (-0.4194, -0.03698, -0.02665), (-0.3803, 0.08528, 0.03303), (-0.3979, -0.006958, 0.03303), (-0.3385, 0.09338, 0.4201), (-0.3645, -0.0003286, 0.4201), (-0.432, 0.171, 0.8067), (-0.432, 0.1235, 0.8161), (-0.4267, 0.03358, -0.09663), (-0.4395, -0.02906, -0.09663), (-0.4872, 0.1134, 0.7745), (-0.4887, 0.1458, 0.7772), (-0.3594, 0.08933, 0.1528), (-0.3812, -0.003643, 0.1612), (-0.3853, 0.1185, 0.6529), (-0.3983, 0.05473, 0.68), (-0.7561, 0.1038, -0.2319), (-0.757, 0.1213, -0.2303), (-0.6757, 0.1311, 0.2429), (-0.6745, 0.1068, 0.2407), (-0.7336, 0.006205, -0.3262), (-0.7336, 0.01924, -0.3262), (-0.7482, 0.01924, -0.4765), (-0.7482, 0.006205, -0.4765), (-0.7226, 0.006205, -0.3786), (-0.7226, 0.01924, -0.3786), (-0.7226, 0.006205, -0.4786), (-0.7226, 0.01924, -0.4786), (-0.8875, 0.04224, -0.3698), (-0.8875, 0.0177, -0.3698), (-0.8262, 0.03695, -0.384), (-0.8262, 0.01506, -0.384), (-0.9029, 0.0981, -0.4562), (-0.9029, 0.005164, -0.4562), (-0.8767, 0.0981, -0.5788), (-0.8767, 0.02337, -0.5788), (-0.8898, 0.01427, -0.5175), (-0.8898, 0.0981, -0.5175), (-0.8089, 0.2112, 0.6982), (-0.7686, 0.2206, 0.8862), (-0.6251, -0.03244, 0.4571), (-0.57, -0.04263, 0.6255), (-0.7107, 0.2571, 0.5662), (-0.6625, 0.2703, 0.7435), (-0.7076, -0.06659, 0.564), (-0.6591, -0.07953, 0.7411), (-0.6039, 0.1764, 0.4449), (-0.5471, 0.1831, 0.6124), (-0.775, 0.1104, 0.8976), (-0.8148, 0.1092, 0.7088), (-0.7427, 0.0009704, 0.8462), (-0.7849, 0.007899, 0.6613), (-0.5429, 0.07915, 0.6048), (-0.6001, 0.08025, 0.4379), (-0.5443, 0.1138, 0.6073), (-0.6013, 0.1123, 0.4402), (-0.5457, 0.1484, 0.6099), (-0.6026, 0.1443, 0.4426), (-0.8777, 0.1056, 0.3624), (-0.9031, 0.1063, 0.08676), (-0.8515, 0.01704, 0.3235), (-0.8792, 0.04113, 0.05574), (-0.6899, 0.08029, 0.1432), (-0.7312, 0.0877, -0.08294), (-0.8984, 0.172, 0.08131), (-0.8725, 0.1948, 0.3543), (-0.7513, 0.01516, -0.06757), (-0.7118, -0.01823, 0.16), (-0.8198, 0.2016, -0.003641), (-0.7867, 0.2349, 0.2466), (-0.8172, -0.006818, -0.005395), (-0.7839, -0.04808, 0.2447), (-0.7343, 0.1496, -0.07727), (-0.6932, 0.1643, 0.1494), (-0.691, 0.1083, 0.1453), (-0.7322, 0.1083, -0.08105), (-0.6921, 0.1363, 0.1474), (-0.7332, 0.129, -0.07916), (-0.1016, -0.06094, 1.544), (-0.1089, 0.1833, 1.676), (-0.1542, 0.04488, 1.592), (-0.1694, -0.09885, 1.694), (-0.207, 0.1915, 1.826), (-0.2182, 0.02014, 1.742), (-0.2154, -0.09979, 1.801), (-0.2004, 0.192, 2.001), (-0.2463, 0.02002, 1.873), (-0.2154, -0.09979, 1.973), (-0.175, 0.1347, 2.099), (-0.2463, 0.02002, 2.021), (-0.07545, -0.01224, 2.155), (-0.1539, -0.06191, 2.09), (-0.1376, 0.09586, 2.147), (-0.07521, 0.06158, 2.185), (-0.1749, 0.01963, 2.123), (-0.08338, 0.01462, 2.159), (-0.4021, 0.2004, 0.7116), (-0.4521, -0.1211, 0.8309), (-0.2014, 0.3634, 0.6845), (-0.2514, -0.3727, 0.743), (-0.3615, -0.296, 0.7551), (-0.3115, 0.2991, 0.698), (-0.4216, 0.03345, 0.7663), (-0.4086, 0.1448, 0.7298), (-0.4151, 0.0891, 0.7481), (1.086e-07, 0.1256, -0.5083), (1.086e-07, 0.3903, 1.428), (1.086e-07, -0.251, -0.4583), (1.086e-07, -0.2241, 1.294), (1.086e-07, -0.3106, 1.095), (1.086e-07, -0.4421, 0.8192), (1.086e-07, -0.3554, 0.4701), (1.086e-07, -0.3392, 0.08303), (1.086e-07, -0.3367, -0.1028), (1.086e-07, 0.5098, 1.164), (1.086e-07, 0.4379, 0.7612), (1.086e-07, 0.2911, 0.4201), (1.086e-07, 0.355, 0.03267), (1.086e-07, 0.3535, -0.1211), (1.086e-07, -0.3255, -0.308), (1.086e-07, 0.2597, -0.308), (1.086e-07, -0.08253, -0.5132), (1.086e-07, 0.3006, 1.538), (1.086e-07, -0.1378, 1.362), (1.086e-07, -0.3304, 0.2195), (1.086e-07, 0.3228, 0.1362), (1.086e-07, -0.4143, 0.7454), (1.086e-07, 0.369, 0.6078), (1.086e-07, 0.2309, 1.676), (1.086e-07, -0.06094, 1.544), (1.086e-07, 0.2763, 1.826), (1.086e-07, -0.1843, 1.67), (1.086e-07, 0.2763, 2.006), (1.086e-07, -0.2336, 1.839), (1.086e-07, 0.2306, 2.105), (1.086e-07, -0.2336, 1.938), (1.086e-07, 0.07285, 2.198), (1.086e-07, 0.1624, 2.181), (1.086e-07, -0.1472, 2.089), (1.086e-07, -0.05032, 2.163), (1.086e-07, -0.4348, 0.7711), (1.086e-07, 0.4034, 0.6845)], [], [(54, 48, 3, 4), (87, 40, 28, 80), (22, 17, 663, 664), (47, 18, 668, 674), (18, 19, 667, 668), (138, 20, 666, 679), (324, 21, 665, 695), (21, 22, 664, 665), (88, 74, 13, 45), (74, 75, 12, 13), (141, 76, 11, 136), (327, 77, 10, 322), (71, 50, 8, 44), (50, 51, 7, 8), (140, 52, 6, 135), (326, 53, 5, 321), (53, 54, 4, 5), (670, 669, 27, 26), (696, 670, 26, 323), (680, 671, 25, 137), (673, 672, 24, 23), (675, 673, 23, 46), (60, 61, 22, 21), (325, 60, 21, 324), (139, 59, 20, 138), (57, 58, 19, 18), (70, 57, 18, 47), (61, 56, 17, 22), (90, 78, 17, 56), (676, 79, 15, 662), (669, 661, 14, 27), (89, 80, 28, 62), (86, 41, 31, 81), (69, 43, 30, 62), (68, 42, 29, 63), (55, 2, 33, 64), (49, 15, 35, 65), (79, 16, 34, 82), (72, 0, 32, 83), (83, 32, 38, 84), (82, 34, 39, 85), (65, 35, 37, 66), (64, 33, 36, 67), (39, 41, 86, 85), (36, 42, 68, 67), (37, 43, 69, 66), (38, 40, 87, 84), (49, 70, 47, 15), (660, 675, 46, 16), (55, 71, 44, 2), (72, 88, 45, 0), (15, 47, 674, 662), (16, 46, 71, 55), (0, 45, 70, 49), (222, 224, 42, 36), (66, 69, 40, 38), (34, 64, 67, 39), (32, 65, 66, 38), (0, 49, 65, 32), (16, 55, 64, 34), (41, 68, 63, 31), (40, 69, 62, 28), (81, 89, 62, 30), (73, 90, 56, 1), (9, 1, 56, 61), (45, 13, 57, 70), (13, 12, 58, 57), (136, 11, 59, 139), (322, 10, 60, 325), (10, 9, 61, 60), (26, 27, 54, 53), (323, 26, 53, 326), (137, 25, 52, 140), (23, 24, 51, 50), (46, 23, 50, 71), (27, 14, 48, 54), (3, 48, 90, 73), (31, 63, 89, 81), (217, 234, 88, 72), (85, 86, 43, 37), (67, 68, 41, 39), (35, 82, 85, 37), (219, 83, 84, 221), (217, 72, 83, 219), (15, 79, 82, 35), (43, 86, 81, 30), (63, 29, 80, 89), (660, 16, 79, 676), (48, 14, 78, 90), (329, 232, 77, 327), (238, 230, 76, 141), (226, 228, 75, 74), (234, 226, 74, 88), (42, 224, 223, 87, 80, 29), (95, 96, 152, 151), (97, 98, 156, 155), (99, 91, 94, 93), (97, 99, 93, 98), (96, 95, 99, 97), (95, 92, 91, 99), (81, 122, 101, 30), (93, 94, 148, 147), (92, 95, 151, 144), (80, 113, 115, 29), (63, 107, 109, 31), (30, 101, 103, 62), (29, 115, 107, 63), (31, 109, 122, 81), (96, 97, 155, 152), (98, 93, 147, 156), (94, 91, 143, 148), (28, 119, 113, 80), (62, 103, 119, 28), (110, 121, 123, 111), (111, 123, 122, 109), (104, 118, 120, 105), (105, 120, 119, 103), (121, 100, 102, 123), (123, 102, 101, 122), (116, 106, 108, 117), (117, 108, 107, 115), (118, 112, 114, 120), (120, 114, 113, 119), (112, 116, 117, 114), (114, 117, 115, 113), (106, 110, 111, 108), (108, 111, 109, 107), (100, 104, 105, 102), (102, 105, 103, 101), (3, 131, 125, 4), (77, 128, 129, 10), (10, 129, 130, 9), (9, 130, 126, 1), (73, 127, 131, 3), (4, 125, 124, 5), (1, 126, 127, 73), (232, 235, 128, 77), (17, 78, 134, 132), (663, 17, 132, 678), (78, 14, 133, 134), (14, 661, 677, 133), (228, 238, 141, 75), (24, 137, 140, 51), (12, 136, 139, 58), (58, 139, 138, 19), (672, 680, 137, 24), (51, 140, 135, 7), (75, 141, 136, 12), (19, 138, 679, 667), (116, 112, 142, 145), (118, 104, 146, 149), (110, 106, 150, 153), (100, 121, 154, 157), (104, 100, 157, 146), (106, 116, 145, 150), (112, 118, 149, 142), (121, 110, 153, 154), (143, 144, 145, 142), (147, 148, 149, 146), (151, 152, 153, 150), (155, 156, 157, 154), (156, 147, 146, 157), (144, 151, 150, 145), (148, 143, 142, 149), (152, 155, 154, 153), (91, 92, 144, 143), (230, 240, 164, 76), (25, 160, 163, 52), (11, 159, 162, 59), (59, 162, 161, 20), (671, 682, 160, 25), (52, 163, 158, 6), (76, 164, 159, 11), (20, 161, 681, 666), (289, 284, 168, 172), (284, 286, 167, 168), (291, 288, 169, 170), (293, 289, 172, 166), (295, 291, 170, 171), (297, 293, 166, 165), (302, 297, 165, 242), (286, 295, 171, 167), (276, 269, 179, 175), (282, 271, 180, 243), (271, 267, 178, 180), (269, 265, 177, 179), (267, 263, 174, 178), (265, 278, 176, 177), (274, 276, 175, 173), (263, 274, 173, 174), (193, 166, 172, 188), (198, 168, 167, 189), (191, 170, 169, 187), (256, 185, 211, 248), (256, 254, 186, 185), (189, 167, 171, 190), (190, 171, 170, 191), (199, 165, 192), (192, 165, 166, 193), (204, 192, 193, 205), (207, 199, 192, 204), (202, 190, 191, 203), (201, 189, 190, 202), (203, 191, 187, 206), (209, 198, 189, 201), (205, 193, 188, 200), (250, 246, 199, 207), (200, 188, 197, 208), (208, 197, 198, 209), (250, 207, 210, 252), (208, 209, 181, 182), (209, 201, 195, 181), (188, 172, 197), (197, 172, 168, 198), (246, 242, 165, 199), (200, 208, 182, 196), (186, 201, 202), (186, 202, 203, 185), (184, 204, 205, 183), (248, 211, 194, 251), (185, 203, 206, 194, 211), (204, 184, 207), (212, 210, 207, 184), (183, 205, 200), (181, 195, 215, 213), (182, 181, 213, 214), (196, 182, 214, 216), (253, 183, 200, 257), (262, 196, 216, 259), (195, 261, 260, 215), (261, 262, 259, 260), (186, 254, 258, 201), (254, 253, 257, 258), (212, 247, 252, 210), (247, 248, 251, 252), (187, 169, 241, 245), (245, 241, 242, 246), (206, 249, 251, 194), (249, 250, 252, 251), (206, 187, 245, 249), (249, 245, 246, 250), (184, 183, 253, 255), (255, 253, 254, 256), (184, 255, 247, 212), (255, 256, 248, 247), (278, 280, 244, 176), (280, 282, 243, 244), (288, 300, 241, 169), (300, 302, 242, 241), (6, 158, 239, 229), (229, 239, 240, 230), (7, 135, 237, 227), (227, 237, 238, 228), (5, 124, 236, 231), (231, 236, 235, 232), (44, 8, 225, 233), (233, 225, 226, 234), (8, 7, 227, 225), (225, 227, 228, 226), (135, 6, 229, 237), (237, 229, 230, 238), (321, 5, 231, 328), (328, 231, 232, 329), (2, 218, 220, 33), (218, 217, 219, 220), (33, 220, 222, 36), (220, 219, 221, 222), (2, 44, 233, 218), (218, 233, 234, 217), (84, 87, 223, 221), (221, 223, 224, 222), (258, 257, 262, 261), (201, 258, 261, 195), (257, 200, 196, 262), (214, 213, 215, 260, 259, 216), (235, 236, 281, 279), (279, 281, 282, 280), (128, 235, 279, 277), (277, 279, 280, 278), (131, 127, 273, 264), (264, 273, 274, 263), (127, 126, 275, 273), (273, 275, 276, 274), (129, 128, 277, 266), (266, 277, 278, 265), (125, 131, 264, 268), (268, 264, 263, 267), (130, 129, 266, 270), (270, 266, 265, 269), (124, 125, 268, 272), (272, 268, 267, 271), (236, 124, 272, 281), (281, 272, 271, 282), (126, 130, 270, 275), (275, 270, 269, 276), (244, 243, 301, 299), (299, 301, 302, 300), (176, 244, 299, 287), (287, 299, 300, 288), (175, 179, 296, 285), (285, 296, 295, 286), (243, 180, 298, 301), (301, 298, 297, 302), (180, 178, 294, 298), (298, 294, 293, 297), (179, 177, 292, 296), (296, 292, 291, 295), (178, 174, 290, 294), (294, 290, 289, 293), (177, 176, 287, 292), (292, 287, 288, 291), (173, 175, 285, 283), (283, 285, 286, 284), (174, 173, 283, 290), (290, 283, 284, 289), (678, 132, 303, 684), (134, 133, 304, 305), (132, 134, 305, 303), (133, 677, 683, 304), (305, 304, 307, 308), (303, 305, 308, 306), (304, 683, 685, 307), (684, 303, 306, 686), (686, 306, 309, 688), (308, 307, 310, 311), (306, 308, 311, 309), (307, 685, 687, 310), (310, 687, 689, 313), (688, 309, 312, 690), (311, 310, 313, 314), (309, 311, 314, 312), (312, 314, 319, 316), (313, 689, 692, 317), (314, 313, 317, 319), (690, 312, 316, 693), (320, 315, 316, 319), (315, 694, 693, 316), (318, 320, 319, 317), (691, 318, 317, 692), (320, 318, 691, 694, 315), (239, 328, 329, 240), (158, 321, 328, 239), (240, 329, 327, 164), (160, 323, 326, 163), (159, 322, 325, 162), (162, 325, 324, 161), (682, 696, 323, 160), (163, 326, 321, 158), (164, 327, 322, 159), (161, 324, 695, 681), (384, 334, 333, 378), (417, 410, 358, 370), (352, 664, 663, 347), (377, 674, 668, 348), (348, 668, 667, 349), (468, 679, 666, 350), (654, 695, 665, 351), (351, 665, 664, 352), (418, 375, 343, 404), (404, 343, 342, 405), (471, 466, 341, 406), (657, 652, 340, 407), (401, 374, 338, 380), (380, 338, 337, 381), (470, 465, 336, 382), (656, 651, 335, 383), (383, 335, 334, 384), (670, 356, 357, 669), (696, 653, 356, 670), (680, 467, 355, 671), (673, 353, 354, 672), (675, 376, 353, 673), (390, 351, 352, 391), (655, 654, 351, 390), (469, 468, 350, 389), (387, 348, 349, 388), (400, 377, 348, 387), (391, 352, 347, 386), (420, 386, 347, 408), (676, 662, 345, 409), (669, 357, 344, 661), (419, 392, 358, 410), (416, 411, 361, 371), (399, 392, 360, 373), (398, 393, 359, 372), (385, 394, 363, 332), (379, 395, 365, 345), (409, 412, 364, 346), (402, 413, 362, 330), (413, 414, 368, 362), (412, 415, 369, 364), (395, 396, 367, 365), (394, 397, 366, 363), (369, 415, 416, 371), (366, 397, 398, 372), (367, 396, 399, 373), (368, 414, 417, 370), (379, 345, 377, 400), (660, 346, 376, 675), (385, 332, 374, 401), (402, 330, 375, 418), (345, 662, 674, 377), (346, 385, 401, 376), (330, 379, 400, 375), (552, 366, 372, 554), (396, 368, 370, 399), (364, 369, 397, 394), (362, 368, 396, 395), (330, 362, 395, 379), (346, 364, 394, 385), (371, 361, 393, 398), (370, 358, 392, 399), (411, 360, 392, 419), (403, 331, 386, 420), (339, 391, 386, 331), (375, 400, 387, 343), (343, 387, 388, 342), (466, 469, 389, 341), (652, 655, 390, 340), (340, 390, 391, 339), (356, 383, 384, 357), (653, 656, 383, 356), (467, 470, 382, 355), (353, 380, 381, 354), (376, 401, 380, 353), (357, 384, 378, 344), (333, 403, 420, 378), (361, 411, 419, 393), (547, 402, 418, 564), (415, 367, 373, 416), (397, 369, 371, 398), (365, 367, 415, 412), (549, 551, 414, 413), (547, 549, 413, 402), (345, 365, 412, 409), (373, 360, 411, 416), (393, 419, 410, 359), (660, 676, 409, 346), (378, 420, 408, 344), (659, 657, 407, 562), (568, 471, 406, 560), (556, 404, 405, 558), (564, 418, 404, 556), (372, 359, 410, 417, 553, 554), (425, 481, 482, 426), (427, 485, 486, 428), (429, 423, 424, 421), (427, 428, 423, 429), (426, 427, 429, 425), (425, 429, 421, 422), (411, 360, 431, 452), (423, 477, 478, 424), (422, 474, 481, 425), (410, 359, 445, 443), (393, 361, 439, 437), (360, 392, 433, 431), (359, 393, 437, 445), (361, 411, 452, 439), (426, 482, 485, 427), (428, 486, 477, 423), (424, 478, 473, 421), (358, 410, 443, 449), (392, 358, 449, 433), (440, 441, 453, 451), (441, 439, 452, 453), (434, 435, 450, 448), (435, 433, 449, 450), (451, 453, 432, 430), (453, 452, 431, 432), (446, 447, 438, 436), (447, 445, 437, 438), (448, 450, 444, 442), (450, 449, 443, 444), (442, 444, 447, 446), (444, 443, 445, 447), (436, 438, 441, 440), (438, 437, 439, 441), (430, 432, 435, 434), (432, 431, 433, 435), (333, 334, 455, 461), (407, 340, 459, 458), (340, 339, 460, 459), (339, 331, 456, 460), (403, 333, 461, 457), (334, 335, 454, 455), (331, 403, 457, 456), (562, 407, 458, 565), (347, 462, 464, 408), (663, 678, 462, 347), (408, 464, 463, 344), (344, 463, 677, 661), (558, 405, 471, 568), (354, 381, 470, 467), (342, 388, 469, 466), (388, 349, 468, 469), (672, 354, 467, 680), (381, 337, 465, 470), (405, 342, 466, 471), (349, 667, 679, 468), (446, 475, 472, 442), (448, 479, 476, 434), (440, 483, 480, 436), (430, 487, 484, 451), (434, 476, 487, 430), (436, 480, 475, 446), (442, 472, 479, 448), (451, 484, 483, 440), (473, 472, 475, 474), (477, 476, 479, 478), (481, 480, 483, 482), (485, 484, 487, 486), (486, 487, 476, 477), (474, 475, 480, 481), (478, 479, 472, 473), (482, 483, 484, 485), (421, 473, 474, 422), (560, 406, 494, 570), (355, 382, 493, 490), (341, 389, 492, 489), (389, 350, 491, 492), (671, 355, 490, 682), (382, 336, 488, 493), (406, 341, 489, 494), (350, 666, 681, 491), (619, 502, 498, 614), (614, 498, 497, 616), (621, 500, 499, 618), (623, 496, 502, 619), (625, 501, 500, 621), (627, 495, 496, 623), (632, 572, 495, 627), (616, 497, 501, 625), (606, 505, 509, 599), (612, 573, 510, 601), (601, 510, 508, 597), (599, 509, 507, 595), (597, 508, 504, 593), (595, 507, 506, 608), (604, 503, 505, 606), (593, 504, 503, 604), (523, 518, 502, 496), (528, 519, 497, 498), (521, 517, 499, 500), (586, 578, 541, 515), (586, 515, 516, 584), (519, 520, 501, 497), (520, 521, 500, 501), (529, 522, 495), (522, 523, 496, 495), (534, 535, 523, 522), (537, 534, 522, 529), (532, 533, 521, 520), (531, 532, 520, 519), (533, 536, 517, 521), (539, 531, 519, 528), (535, 530, 518, 523), (580, 537, 529, 576), (530, 538, 527, 518), (538, 539, 528, 527), (580, 582, 540, 537), (538, 512, 511, 539), (539, 511, 525, 531), (518, 527, 502), (527, 528, 498, 502), (576, 529, 495, 572), (530, 526, 512, 538), (516, 532, 531), (516, 515, 533, 532), (514, 513, 535, 534), (578, 581, 524, 541), (515, 541, 524, 536, 533), (534, 537, 514), (542, 514, 537, 540), (513, 530, 535), (511, 543, 545, 525), (512, 544, 543, 511), (526, 546, 544, 512), (583, 587, 530, 513), (592, 589, 546, 526), (525, 545, 590, 591), (591, 590, 589, 592), (516, 531, 588, 584), (584, 588, 587, 583), (542, 540, 582, 577), (577, 582, 581, 578), (517, 575, 571, 499), (575, 576, 572, 571), (536, 524, 581, 579), (579, 581, 582, 580), (536, 579, 575, 517), (579, 580, 576, 575), (514, 585, 583, 513), (585, 586, 584, 583), (514, 542, 577, 585), (585, 577, 578, 586), (608, 506, 574, 610), (610, 574, 573, 612), (618, 499, 571, 630), (630, 571, 572, 632), (336, 559, 569, 488), (559, 560, 570, 569), (337, 557, 567, 465), (557, 558, 568, 567), (335, 561, 566, 454), (561, 562, 565, 566), (374, 563, 555, 338), (563, 564, 556, 555), (338, 555, 557, 337), (555, 556, 558, 557), (465, 567, 559, 336), (567, 568, 560, 559), (651, 658, 561, 335), (658, 659, 562, 561), (332, 363, 550, 548), (548, 550, 549, 547), (363, 366, 552, 550), (550, 552, 551, 549), (332, 548, 563, 374), (548, 547, 564, 563), (414, 551, 553, 417), (551, 552, 554, 553), (588, 591, 592, 587), (531, 525, 591, 588), (587, 592, 526, 530), (544, 546, 589, 590, 545, 543), (565, 609, 611, 566), (609, 610, 612, 611), (458, 607, 609, 565), (607, 608, 610, 609), (461, 594, 603, 457), (594, 593, 604, 603), (457, 603, 605, 456), (603, 604, 606, 605), (459, 596, 607, 458), (596, 595, 608, 607), (455, 598, 594, 461), (598, 597, 593, 594), (460, 600, 596, 459), (600, 599, 595, 596), (454, 602, 598, 455), (602, 601, 597, 598), (566, 611, 602, 454), (611, 612, 601, 602), (456, 605, 600, 460), (605, 606, 599, 600), (574, 629, 631, 573), (629, 630, 632, 631), (506, 617, 629, 574), (617, 618, 630, 629), (505, 615, 626, 509), (615, 616, 625, 626), (573, 631, 628, 510), (631, 632, 627, 628), (510, 628, 624, 508), (628, 627, 623, 624), (509, 626, 622, 507), (626, 625, 621, 622), (508, 624, 620, 504), (624, 623, 619, 620), (507, 622, 617, 506), (622, 621, 618, 617), (503, 613, 615, 505), (613, 614, 616, 615), (504, 620, 613, 503), (620, 619, 614, 613), (678, 684, 633, 462), (464, 635, 634, 463), (462, 633, 635, 464), (463, 634, 683, 677), (635, 638, 637, 634), (633, 636, 638, 635), (634, 637, 685, 683), (684, 686, 636, 633), (686, 688, 639, 636), (638, 641, 640, 637), (636, 639, 641, 638), (637, 640, 687, 685), (640, 643, 689, 687), (688, 690, 642, 639), (641, 644, 643, 640), (639, 642, 644, 641), (642, 646, 649, 644), (643, 647, 692, 689), (644, 649, 647, 643), (690, 693, 646, 642), (650, 649, 646, 645), (645, 646, 693, 694), (648, 647, 649, 650), (691, 692, 647, 648), (650, 645, 694, 691, 648), (569, 570, 659, 658), (488, 569, 658, 651), (570, 494, 657, 659), (490, 493, 656, 653), (489, 492, 655, 652), (492, 491, 654, 655), (682, 490, 653, 696), (493, 488, 651, 656), (494, 489, 652, 657), (491, 681, 695, 654)])
me_body.polygons.foreach_set('use_smooth', [True] * 700)
me_body.use_remesh_preserve_volume = False
me_body.use_remesh_preserve_attributes = False
me_body.use_mirror_vertex_groups = False
me_body.update()

# ---- objects
ob_cube = bpy.data.objects.new('Cube', me_cube)
ob_avatar_body = bpy.data.objects.new('Avatar_Body', me_body)

# ---- transforms, parenting, visibility, modifiers, constraints
ob_cube.location = (0.0, 0.1, 2.3)
ob_cube.lock_rotations_4d = False
ob_cube.empty_display_type = 'ARROWS'
ob_cube.show_texture_space = True
ob_cube.lineart.crease_threshold = 0.0
_m = ob_cube.modifiers.new('Mirror', 'MIRROR')
_m.use_clip = True
ob_avatar_body.location = (-1.086e-07, -0.06881, 1.903)
ob_avatar_body.hide_viewport = True
ob_avatar_body.hide_select = True
ob_avatar_body.lineart.crease_threshold = 0.0
_vg = ob_avatar_body.vertex_groups.new(name='pivot')
for _i, _w in zip([15, 16, 79, 345, 346, 409, 660, 662, 676], [0.009049, 0.06134, 0.05037, 0.009051, 0.06138, 0.05037, 0.1178, 0.06955, 0.08667]): _vg.add([_i], _w, 'REPLACE')
_vg = ob_avatar_body.vertex_groups.new(name='back_lower')
for _i, _w in zip([2, 5, 6, 7, 8, 10, 11, 12, 13, 15, 16, 18, 19, 20, 21, 22, 23, 24, 25, 26, 34, 44, 45, 46, 47, 50, 51, 52, 53, 55, 57, 58, 59, 60, 61, 70, 71, 74, 75, 76, 77, 79, 88, 135, 136, 137, 138, 139, 140, 141, 158, 159, 160, 161, 162, 163, 164, 217, 218, 225, 226, 227, 228, 229, 230, 231, 232, 233, 234, 235, 236, 237, 238, 239, 240, 321, 322, 323, 324, 325, 326, 327, 328, 329, 332, 335, 336, 337, 338, 340, 341, 342, 343, 345, 346, 348, 349, 350, 351, 352, 353, 354, 355, 356, 364, 374, 375, 376, 377, 380, 381, 382, 383, 385, 387, 388, 389, 390, 391, 400, 401, 404, 405, 406, 407, 409, 418, 465, 466, 467, 468, 469, 470, 471, 488, 489, 490, 491, 492, 493, 494, 547, 548, 555, 556, 557, 558, 559, 560, 561, 562, 563, 564, 567, 568, 569, 570, 651, 652, 653, 654, 655, 656, 657, 658, 659, 660, 662, 664, 665, 666, 667, 668, 671, 672, 673, 674, 675, 676, 679, 680, 681, 682, 695], [0.06671, 0.05016, 0.7184, 0.6006, 0.4457, 0.05273, 0.4747, 0.2587, 0.1663, 0.03944, 0.1874, 0.1421, 0.3904, 0.2793, 0.1107, 0.02109, 0.8852, 0.9461, 0.8998, 0.03277, 0.008318, 0.2406, 0.09172, 0.8271, 0.04102, 0.6571, 0.8038, 0.7675, 0.05619, 0.07611, 0.1538, 0.2608, 0.3592, 0.1056, 0.009509, 0.04283, 0.2892, 0.1809, 0.2733, 0.5382, 0.06801, 0.08158, 0.1077, 0.7656, 0.5059, 0.9593, 0.4915, 0.486, 0.847, 0.5336, 0.241, 0.1468, 0.178, 0.1435, 0.1484, 0.2146, 0.1659, 0.009463, 0.03868, 0.2721, 0.2157, 0.4477, 0.3365, 0.6629, 0.5997, 0.05948, 0.06473, 0.1744, 0.1316, 0.0007529, 0.0005973, 0.6711, 0.5878, 0.2144, 0.1903, 0.1288, 0.08186, 0.08863, 0.1247, 0.1257, 0.1179, 0.1139, 0.1255, 0.1208, 0.06528, 0.0392, 0.703, 0.5873, 0.4356, 0.04521, 0.4673, 0.2544, 0.1636, 0.03932, 0.1861, 0.1413, 0.3879, 0.2782, 0.1111, 0.02006, 0.8711, 0.9367, 0.8813, 0.04168, 0.007863, 0.2352, 0.0902, 0.8081, 0.0406, 0.6415, 0.7884, 0.7511, 0.05769, 0.07472, 0.1521, 0.2575, 0.3554, 0.1044, 0.007, 0.04195, 0.2826, 0.1776, 0.2683, 0.5287, 0.06055, 0.08141, 0.1057, 0.7505, 0.4974, 0.9492, 0.4883, 0.4793, 0.8322, 0.5237, 0.24, 0.1439, 0.188, 0.1438, 0.1471, 0.219, 0.1627, 0.008236, 0.0368, 0.2664, 0.2114, 0.4381, 0.3297, 0.6492, 0.5882, 0.05283, 0.05732, 0.1706, 0.129, 0.6573, 0.5761, 0.2124, 0.1875, 0.127, 0.07772, 0.09614, 0.1259, 0.1247, 0.1215, 0.1092, 0.1224, 0.1166, 0.2573, 0.0888, 0.02924, 0.1, 0.2492, 0.4207, 0.1484, 0.98, 0.9793, 0.9642, 0.05696, 0.9265, 0.1187, 0.4776, 0.9875, 0.1242, 0.06744, 0.1139]): _vg.add([_i], _w, 'REPLACE')
_vg = ob_avatar_body.vertex_groups.new(name='back_upper')
for _i, _w in zip([1, 3, 4, 5, 6, 9, 10, 11, 12, 13, 14, 17, 18, 19, 20, 21, 22, 25, 26, 27, 48, 52, 53, 54, 56, 57, 58, 59, 60, 61, 74, 75, 76, 77, 78, 90, 124, 125, 128, 129, 130, 132, 134, 135, 136, 138, 139, 140, 141, 158, 159, 160, 161, 162, 163, 164, 227, 228, 229, 230, 231, 232, 235, 236, 237, 238, 239, 240, 303, 321, 322, 323, 324, 325, 326, 327, 328, 329, 331, 333, 334, 335, 336, 339, 340, 341, 342, 343, 344, 347, 348, 349, 350, 351, 352, 355, 356, 357, 378, 382, 383, 384, 386, 387, 388, 389, 390, 391, 404, 405, 406, 407, 408, 420, 454, 455, 458, 459, 460, 462, 464, 465, 466, 468, 469, 470, 471, 488, 489, 490, 491, 492, 493, 494, 557, 558, 559, 560, 561, 562, 565, 566, 567, 568, 569, 570, 651, 652, 653, 654, 655, 656, 657, 658, 659, 661, 663, 664, 665, 666, 667, 668, 669, 670, 678, 679, 681, 682, 695, 696], [0.03732, 0.03603, 0.1665, 0.3041, 0.1749, 0.1007, 0.2269, 0.3045, 0.04688, 0.008589, 0.07217, 0.1605, 0.01387, 0.08958, 0.5082, 0.5606, 0.4426, 0.08463, 0.8474, 0.9009, 0.2429, 0.1628, 0.6585, 0.6956, 0.1618, 0.01617, 0.0574, 0.4177, 0.4999, 0.3823, 0.001786, 0.0325, 0.245, 0.2347, 0.07167, 0.09778, 0.127, 0.01245, 0.09579, 0.07765, 0.03399, 0.1103, 0.04251, 0.03769, 0.109, 0.177, 0.1289, 0.01866, 0.09228, 0.5135, 0.4424, 0.7751, 0.5676, 0.5186, 0.652, 0.4417, 0.006645, 0.02044, 0.1855, 0.2083, 0.2668, 0.2448, 0.1042, 0.1143, 0.05829, 0.07468, 0.4839, 0.4575, 0.001904, 0.48, 0.3195, 0.8371, 0.5663, 0.5187, 0.6864, 0.3656, 0.4296, 0.3909, 0.00656, 0.02329, 0.1455, 0.2592, 0.1768, 0.06662, 0.182, 0.2991, 0.0467, 0.008535, 0.07695, 0.1331, 0.01376, 0.08939, 0.5033, 0.5294, 0.3747, 0.09729, 0.8249, 0.8846, 0.2382, 0.1679, 0.6274, 0.6728, 0.1077, 0.016, 0.0572, 0.4108, 0.4616, 0.2333, 0.001894, 0.0326, 0.24, 0.1944, 0.06279, 0.08107, 0.08344, 0.00152, 0.05807, 0.05417, 0.01297, 0.09869, 0.03323, 0.042, 0.1086, 0.1761, 0.1281, 0.02414, 0.09214, 0.4885, 0.4119, 0.7538, 0.5456, 0.4909, 0.6286, 0.4122, 0.008174, 0.02111, 0.1844, 0.2047, 0.2228, 0.2022, 0.06316, 0.07139, 0.0596, 0.07513, 0.457, 0.4294, 0.4461, 0.2794, 0.8151, 0.5373, 0.4861, 0.6587, 0.3305, 0.3947, 0.3558, 0.0569, 0.195, 0.4648, 0.5879, 0.5368, 0.1091, 0.02045, 0.9501, 0.9773, 0.1072, 0.2093, 0.5919, 0.9264, 0.5915, 0.9678]): _vg.add([_i], _w, 'REPLACE')
_vg = ob_avatar_body.vertex_groups.new(name='arm_left_upper')
for _i, _w in zip([1, 3, 4, 5, 6, 9, 10, 11, 14, 17, 20, 21, 22, 26, 27, 48, 52, 53, 54, 56, 59, 60, 61, 73, 76, 77, 78, 90, 124, 125, 126, 127, 128, 129, 130, 131, 132, 134, 136, 141, 158, 159, 160, 161, 162, 163, 164, 173, 174, 175, 176, 177, 178, 179, 180, 229, 230, 231, 232, 235, 236, 239, 240, 243, 244, 263, 264, 265, 266, 267, 268, 269, 270, 271, 272, 273, 274, 275, 276, 277, 278, 279, 280, 281, 282, 283, 285, 290, 294, 303, 321, 322, 323, 324, 325, 326, 327, 328, 329, 347, 351, 352, 391, 462, 491, 654, 663, 664, 665, 666, 678, 681, 695], [0.899, 0.8911, 0.7822, 0.6266, 0.05474, 0.813, 0.6564, 0.07594, 0.05069, 0.2064, 0.05151, 0.1814, 0.2207, 0.09336, 0.01162, 0.2518, 0.02236, 0.2631, 0.165, 0.5196, 0.06507, 0.2753, 0.3586, 0.9611, 0.08709, 0.6692, 0.2413, 0.4654, 0.8379, 0.9587, 0.9762, 0.9861, 0.8628, 0.8786, 0.9317, 0.9778, 0.1227, 0.1095, 0.0002617, 0.002064, 0.2129, 0.3328, 0.02685, 0.1443, 0.2174, 0.1136, 0.3363, 0.8061, 0.8208, 0.4914, 0.06223, 0.07389, 0.1083, 0.1545, 0.06858, 0.07207, 0.0844, 0.6532, 0.6668, 0.8558, 0.8475, 0.2619, 0.3045, 0.06893, 0.06685, 0.9856, 0.9912, 0.8349, 0.9411, 0.9434, 0.9783, 0.9015, 0.9666, 0.8414, 0.955, 0.9962, 0.9963, 0.9916, 0.9714, 0.9508, 0.8534, 0.9525, 0.8553, 0.9535, 0.8511, 0.08617, 0.05381, 0.08934, 0.003963, 0.01047, 0.3659, 0.5283, 0.06269, 0.1622, 0.2367, 0.1764, 0.4784, 0.4153, 0.4534, 0.02345, 0.02025, 0.05119, 0.008041, 0.03028, 0.02143, 0.02306, 0.09199, 0.1068, 0.0826, 0.02807, 0.07074, 0.07637, 0.07891]): _vg.add([_i], _w, 'REPLACE')
_vg = ob_avatar_body.vertex_groups.new(name='arm_left_lower')
for _i, _w in zip([165, 166, 167, 168, 169, 170, 171, 172, 173, 174, 175, 176, 177, 178, 179, 180, 181, 182, 183, 184, 185, 186, 187, 188, 189, 190, 191, 192, 193, 194, 195, 196, 197, 198, 199, 200, 201, 202, 203, 204, 205, 206, 207, 208, 209, 210, 211, 212, 213, 214, 215, 216, 241, 242, 243, 244, 245, 246, 247, 248, 249, 250, 251, 252, 253, 254, 255, 256, 257, 258, 259, 260, 261, 262, 265, 266, 267, 269, 271, 276, 277, 278, 279, 280, 281, 282, 283, 284, 285, 286, 287, 288, 289, 290, 291, 292, 293, 294, 295, 296, 297, 298, 299, 300, 301, 302], [0.9999, 0.9999, 1.0, 1.0, 0.9999, 1.0, 1.0, 0.9999, 0.1937, 0.1789, 0.5085, 0.9376, 0.9259, 0.8915, 0.845, 0.9312, 1.0, 1.0, 1.0, 1.0, 1.0, 1.0, 1.0, 1.0, 1.0, 1.0, 1.0, 1.0, 1.0, 1.0, 1.0, 1.0, 1.0, 1.0, 1.0, 1.0, 1.0, 1.0, 1.0, 1.0, 1.0, 1.0, 1.0, 1.0, 1.0, 1.0, 1.0, 1.0, 1.0, 1.0, 1.0, 1.0, 0.9999, 0.9999, 0.9309, 0.933, 1.0, 1.0, 1.0, 1.0, 1.0, 1.0, 1.0, 1.0, 1.0, 1.0, 1.0, 1.0, 1.0, 1.0, 1.0, 1.0, 1.0, 1.0, 0.1611, 0.02142, 0.0538, 0.094, 0.1558, 0.003694, 0.006555, 0.1437, 0.002519, 0.1417, 2.869e-05, 0.1459, 0.9138, 0.9972, 0.9462, 0.9991, 0.9902, 0.9996, 0.9975, 0.9106, 1.0, 0.9977, 0.999, 0.973, 1.002, 1.0, 0.9994, 0.9867, 0.9887, 0.9995, 0.9875, 0.9994]): _vg.add([_i], _w, 'REPLACE')
_vg = ob_avatar_body.vertex_groups.new(name='arm_right_upper')
for _i, _w in zip([17, 20, 21, 22, 60, 61, 132, 161, 162, 324, 325, 331, 333, 334, 335, 336, 339, 340, 341, 344, 347, 350, 351, 352, 356, 357, 378, 382, 383, 384, 386, 389, 390, 391, 403, 406, 407, 408, 420, 454, 455, 456, 457, 458, 459, 460, 461, 462, 464, 466, 469, 471, 488, 489, 490, 491, 492, 493, 494, 503, 504, 505, 506, 507, 508, 509, 510, 559, 560, 561, 562, 565, 566, 568, 569, 570, 573, 574, 593, 594, 595, 596, 597, 598, 599, 600, 601, 602, 603, 604, 605, 606, 607, 608, 609, 610, 611, 612, 613, 615, 620, 624, 633, 635, 651, 652, 653, 654, 655, 656, 657, 658, 659, 663, 664, 665, 666, 678, 681, 695], [0.04567, 0.006349, 0.03834, 0.06919, 0.0099, 0.02889, 0.05122, 0.03882, 0.006753, 0.04087, 0.01021, 0.923, 0.9012, 0.8081, 0.6807, 0.06432, 0.8606, 0.7164, 0.08787, 0.06273, 0.2544, 0.0615, 0.2213, 0.3117, 0.1104, 0.0286, 0.2767, 0.03761, 0.293, 0.1852, 0.6055, 0.0763, 0.3231, 0.5285, 0.9587, 0.09966, 0.7229, 0.2751, 0.5193, 0.894, 0.9651, 0.9754, 0.9809, 0.9164, 0.9135, 0.9455, 0.9729, 0.1512, 0.1293, 0.00887, 0.004601, 0.01078, 0.2386, 0.3712, 0.04678, 0.1741, 0.2527, 0.1314, 0.3721, 0.7223, 0.7375, 0.4755, 0.01384, 0.04736, 0.1299, 0.1642, 0.03467, 0.08321, 0.09655, 0.7082, 0.7222, 0.9124, 0.9048, 0.006, 0.2914, 0.3372, 0.02903, 0.02175, 0.9753, 0.9881, 0.8684, 0.9615, 0.9419, 0.9816, 0.9159, 0.9741, 0.8957, 0.9785, 0.9922, 0.9841, 0.989, 0.9628, 0.9786, 0.91, 0.98, 0.9133, 0.9795, 0.9079, 0.1372, 0.08447, 0.1226, 0.0152, 0.02559, 0.004031, 0.4031, 0.5808, 0.07617, 0.1981, 0.2777, 0.2001, 0.5226, 0.4557, 0.4959, 0.1185, 0.1465, 0.1047, 0.0447, 0.08883, 0.0952, 0.09906]): _vg.add([_i], _w, 'REPLACE')
_vg = ob_avatar_body.vertex_groups.new(name='arm_right_lower')
for _i, _w in zip([495, 496, 497, 498, 499, 500, 501, 502, 503, 504, 505, 506, 507, 508, 509, 510, 511, 512, 513, 514, 515, 516, 517, 518, 519, 520, 521, 522, 523, 524, 525, 526, 527, 528, 529, 530, 531, 532, 533, 534, 535, 536, 537, 538, 539, 540, 541, 542, 543, 544, 545, 546, 571, 572, 573, 574, 575, 576, 577, 578, 579, 580, 581, 582, 583, 584, 585, 586, 587, 588, 589, 590, 591, 592, 595, 597, 599, 601, 606, 608, 610, 612, 613, 614, 615, 616, 617, 618, 619, 620, 621, 622, 623, 624, 625, 626, 627, 628, 629, 630, 631, 632], [1.0, 0.9999, 1.0, 0.9997, 1.0, 1.0, 1.0, 0.9998, 0.2774, 0.2622, 0.5243, 0.9681, 0.9513, 0.87, 0.8356, 0.9576, 1.0, 1.0, 1.0, 1.0, 1.0, 1.0, 1.0, 1.0, 1.0, 1.0, 1.0, 1.0, 1.0, 1.0, 1.0, 1.0, 1.0, 1.0, 1.0, 1.0, 1.0, 1.0, 1.0, 1.0, 1.0, 1.0, 1.0, 1.0, 1.0, 1.0, 1.0, 1.0, 1.0, 1.0, 1.0, 1.0, 1.0, 1.0, 0.9605, 0.9641, 1.0, 1.0, 1.0, 1.0, 1.0, 1.0, 1.0, 1.0, 1.0, 1.0, 1.0, 1.0, 1.0, 1.0, 1.0, 1.0, 1.0, 1.0, 0.1299, 0.05645, 0.08121, 0.1035, 0.02043, 0.0892, 0.08588, 0.09128, 0.8627, 0.9915, 0.9155, 0.9964, 0.9974, 1.0, 0.994, 0.8773, 1.001, 1.0, 0.999, 0.9674, 1.002, 0.9893, 0.9998, 0.994, 0.9966, 1.0, 0.9954, 0.9999]): _vg.add([_i], _w, 'REPLACE')
_vg = ob_avatar_body.vertex_groups.new(name='neck_lower')
for _i, _w in zip([1, 3, 4, 9, 14, 17, 21, 22, 27, 48, 54, 56, 60, 61, 78, 90, 132, 133, 134, 161, 303, 305, 324, 325, 333, 334, 339, 344, 347, 351, 352, 357, 378, 384, 386, 390, 391, 408, 420, 462, 463, 464, 491, 633, 635, 654, 655, 661, 663, 664, 665, 669, 677, 678, 681, 684, 695], [0.002607, 0.05022, 0.02208, 0.01589, 0.6996, 0.3092, 0.02402, 0.1222, 0.05421, 0.4241, 0.1109, 0.1558, 0.01362, 0.1004, 0.3477, 0.2499, 0.3254, 0.0903, 0.1858, 0.006025, 0.08238, 0.02907, 0.01574, 0.006625, 0.04332, 0.01425, 0.006524, 0.6694, 0.3036, 0.02295, 0.1194, 0.05961, 0.4016, 0.111, 0.1415, 0.01117, 0.09501, 0.3299, 0.2257, 0.3226, 0.1028, 0.1832, 0.005613, 0.08346, 0.03357, 0.01541, 0.004824, 0.8449, 0.3257, 0.128, 0.04898, 0.02148, 0.09492, 0.3396, 0.02406, 0.07233, 0.03363]): _vg.add([_i], _w, 'REPLACE')
_vg = ob_avatar_body.vertex_groups.new(name='neck_upper')
for _i, _w in zip([14, 17, 22, 48, 56, 61, 78, 90, 132, 133, 134, 303, 304, 305, 306, 308, 309, 344, 347, 352, 378, 386, 391, 408, 420, 462, 463, 464, 633, 634, 635, 636, 638, 639, 661, 663, 664, 677, 678, 683, 684, 686, 688], [0.1467, 0.1594, 0.05946, 0.05802, 0.07864, 0.04938, 0.2283, 0.1231, 0.2277, 0.7569, 0.4407, 0.331, 0.0878, 0.1789, 0.09158, 0.04517, 0.03169, 0.1539, 0.1552, 0.05786, 0.05915, 0.07168, 0.04387, 0.2215, 0.1141, 0.2227, 0.7157, 0.4273, 0.3264, 0.1007, 0.1851, 0.0934, 0.05225, 0.036, 0.08001, 0.1389, 0.05914, 0.8254, 0.1904, 0.07888, 0.2051, 0.07551, 0.008095]): _vg.add([_i], _w, 'REPLACE')
_vg = ob_avatar_body.vertex_groups.new(name='head')
for _i, _w in zip([14, 17, 22, 56, 61, 78, 90, 132, 133, 134, 303, 304, 305, 306, 307, 308, 309, 310, 311, 312, 313, 314, 315, 316, 317, 318, 319, 320, 344, 347, 352, 386, 391, 408, 420, 462, 463, 464, 633, 634, 635, 636, 637, 638, 639, 640, 641, 642, 643, 644, 645, 646, 647, 648, 649, 650, 663, 664, 677, 678, 683, 684, 685, 686, 687, 688, 689, 690, 691, 692, 693, 694], [0.006553, 0.09963, 0.02745, 0.03758, 0.01102, 0.09746, 0.05194, 0.1508, 0.1266, 0.2021, 0.5127, 0.9014, 0.7466, 0.8656, 0.9787, 0.9335, 0.9404, 0.9959, 0.973, 0.9804, 0.9985, 0.991, 0.9983, 0.993, 0.999, 0.9995, 0.9967, 0.9987, 0.01906, 0.1004, 0.02704, 0.03318, 0.009477, 0.09959, 0.05058, 0.153, 0.1476, 0.2055, 0.5131, 0.8836, 0.7334, 0.8614, 0.973, 0.9259, 0.9367, 0.9941, 0.9687, 0.9783, 0.9976, 0.989, 0.9979, 0.9919, 0.9984, 0.9991, 0.9957, 0.9983, 0.1078, 0.03295, 0.06775, 0.1912, 0.91, 0.6588, 0.981, 0.8815, 0.9957, 0.9554, 0.9984, 0.974, 0.9997, 0.9994, 0.991, 0.9977]): _vg.add([_i], _w, 'REPLACE')
_vg = ob_avatar_body.vertex_groups.new(name='leg_left_upper')
for _i, _w in zip([0, 2, 6, 7, 8, 11, 12, 13, 15, 16, 18, 19, 20, 23, 24, 32, 33, 34, 35, 36, 37, 38, 39, 40, 41, 42, 43, 44, 45, 46, 47, 49, 50, 51, 52, 55, 57, 58, 59, 64, 65, 66, 67, 69, 70, 71, 72, 74, 75, 76, 79, 82, 83, 84, 85, 86, 87, 88, 135, 136, 138, 139, 140, 141, 159, 161, 162, 164, 217, 218, 219, 220, 221, 222, 223, 224, 225, 226, 227, 228, 229, 230, 233, 234, 237, 238, 240, 324, 325, 342, 345, 346, 348, 349, 350, 364, 377, 379, 387, 388, 389, 400, 409, 412, 466, 468, 469, 660, 662, 666, 667, 668, 674, 675, 676, 679], [0.9738, 0.9222, 0.03934, 0.3643, 0.5318, 0.103, 0.651, 0.7722, 0.7496, 0.5758, 0.6525, 0.3817, 0.07366, 0.1032, 0.03682, 1.002, 0.9747, 0.9097, 0.9606, 0.9224, 0.8719, 0.9112, 0.7211, 0.05256, 0.0341, 0.01786, 0.0687, 0.7455, 0.8728, 0.1462, 0.7925, 0.9534, 0.3268, 0.1713, 0.007815, 0.8858, 0.7417, 0.6145, 0.1002, 0.9023, 0.9471, 0.5968, 0.3465, 0.03774, 0.8899, 0.691, 0.9729, 0.7698, 0.6547, 0.09997, 0.6385, 0.9263, 0.9947, 0.9671, 0.8238, 0.04207, 0.0289, 0.8653, 0.1716, 0.3216, 0.2097, 0.3059, 0.1057, 0.3222, 0.003624, 0.01484, 0.0142, 0.0006686, 0.9641, 0.9479, 0.9897, 0.983, 0.96, 0.9449, 0.02417, 0.0215, 0.6948, 0.7439, 0.5083, 0.6062, 0.06732, 0.08794, 0.8075, 0.8465, 0.2419, 0.2976, 0.0004682, 0.004652, 0.003508, 0.003773, 0.171, 0.1716, 0.1629, 0.1166, 0.03038, 0.006862, 0.1433, 0.001154, 0.06174, 0.05119, 0.002516, 0.05041, 0.2242, 0.006807, 0.009445, 0.08243, 0.03976, 0.3105, 0.4179, 0.05172, 0.2218, 0.4017, 0.4567, 0.01582, 0.3948, 0.1331]): _vg.add([_i], _w, 'REPLACE')
_vg = ob_avatar_body.vertex_groups.new(name='leg_left_lower')
for _i, _w in zip([28, 29, 30, 31, 36, 37, 38, 39, 40, 41, 42, 43, 62, 63, 64, 65, 66, 67, 68, 69, 80, 81, 84, 85, 86, 87, 89, 91, 92, 95, 96, 97, 99, 101, 102, 103, 106, 107, 108, 109, 110, 111, 112, 113, 114, 115, 116, 117, 119, 120, 121, 122, 123, 142, 143, 144, 145, 150, 151, 152, 153, 154, 155, 221, 222, 223, 224], [0.7736, 0.8788, 0.7389, 0.934, 0.07679, 0.1255, 0.08809, 0.2697, 0.9317, 0.9523, 0.9591, 0.9137, 0.8078, 0.9629, 0.07629, 0.04237, 0.402, 0.6519, 0.978, 0.9365, 0.8406, 0.8898, 0.01518, 0.1696, 0.9464, 0.951, 0.9222, 0.07791, 0.3786, 0.4494, 0.4237, 0.07174, 0.04205, 0.1388, 0.01847, 0.01241, 0.4669, 0.5229, 0.4828, 0.5208, 0.4467, 0.4697, 0.09968, 0.2272, 0.1252, 0.309, 0.4054, 0.4212, 0.1382, 0.01439, 0.1045, 0.264, 0.1495, 0.08804, 0.08404, 0.4007, 0.4043, 0.4656, 0.4618, 0.4441, 0.4472, 0.08887, 0.08097, 0.02919, 0.05458, 0.9546, 0.9566]): _vg.add([_i], _w, 'REPLACE')
_vg = ob_avatar_body.vertex_groups.new(name='foot_left')
for _i, _w in zip([28, 29, 30, 31, 62, 63, 80, 81, 89, 91, 92, 93, 94, 95, 96, 97, 98, 99, 100, 101, 102, 103, 104, 105, 106, 107, 108, 109, 110, 111, 112, 113, 114, 115, 116, 117, 118, 119, 120, 121, 122, 123, 142, 143, 144, 145, 146, 147, 148, 149, 150, 151, 152, 153, 154, 155, 156, 157], [0.2209, 0.1184, 0.2549, 0.06416, 0.188, 0.0227, 0.1559, 0.1074, 0.07605, 0.922, 0.6214, 1.001, 0.998, 0.5506, 0.5762, 0.9282, 0.9934, 0.9539, 0.9869, 0.86, 0.9655, 0.9686, 1.001, 0.9992, 0.5331, 0.4771, 0.5171, 0.4791, 0.5532, 0.5303, 0.9001, 0.7718, 0.8744, 0.6905, 0.5945, 0.5786, 0.9889, 0.861, 0.9676, 0.8953, 0.7353, 0.8502, 0.9118, 0.9158, 0.5992, 0.5957, 1.002, 1.001, 1.001, 0.999, 0.5344, 0.5381, 0.5559, 0.5528, 0.911, 0.9189, 0.9954, 0.9936]): _vg.add([_i], _w, 'REPLACE')
_vg = ob_avatar_body.vertex_groups.new(name='leg_right_upper')
for _i, _w in zip([12, 15, 16, 18, 19, 20, 34, 47, 49, 57, 58, 59, 70, 79, 82, 136, 138, 139, 330, 332, 336, 337, 338, 341, 342, 343, 345, 346, 348, 349, 350, 353, 354, 362, 363, 364, 365, 366, 367, 368, 369, 370, 371, 372, 373, 374, 375, 376, 377, 379, 380, 381, 382, 385, 387, 388, 389, 394, 395, 396, 397, 399, 400, 401, 402, 404, 405, 406, 409, 412, 413, 414, 415, 416, 417, 418, 465, 466, 467, 468, 469, 470, 471, 489, 491, 492, 494, 547, 548, 549, 550, 551, 552, 553, 554, 555, 556, 557, 558, 559, 560, 563, 564, 567, 568, 570, 654, 655, 660, 662, 666, 667, 668, 674, 675, 676, 679], [0.003547, 0.1711, 0.1719, 0.163, 0.1167, 0.03084, 0.006953, 0.1434, 0.00117, 0.06173, 0.05112, 0.002349, 0.05043, 0.2243, 0.006861, 0.008875, 0.08257, 0.03931, 0.974, 0.9234, 0.04739, 0.3746, 0.5401, 0.106, 0.6537, 0.7739, 0.7497, 0.5774, 0.6531, 0.3836, 0.07508, 0.1158, 0.05093, 1.002, 0.9749, 0.91, 0.9607, 0.9224, 0.8719, 0.9112, 0.7211, 0.05246, 0.0341, 0.01809, 0.0687, 0.7499, 0.8739, 0.163, 0.7927, 0.9535, 0.3407, 0.1835, 0.01503, 0.8871, 0.7428, 0.6167, 0.1027, 0.9025, 0.9471, 0.5968, 0.3465, 0.0377, 0.8902, 0.6969, 0.9732, 0.7721, 0.6579, 0.1035, 0.6388, 0.9264, 0.9948, 0.9671, 0.8238, 0.04208, 0.02826, 0.8667, 0.1814, 0.3267, 0.009204, 0.212, 0.3101, 0.1152, 0.3282, 0.005152, 0.01695, 0.01616, 0.002454, 0.9646, 0.9487, 0.9898, 0.9831, 0.96, 0.9449, 0.02484, 0.02191, 0.699, 0.7469, 0.5154, 0.6108, 0.07147, 0.09182, 0.8105, 0.8485, 0.2508, 0.3049, 0.002724, 0.006898, 0.005147, 0.3114, 0.418, 0.05241, 0.2226, 0.4021, 0.4568, 0.02028, 0.395, 0.1341]): _vg.add([_i], _w, 'REPLACE')
_vg = ob_avatar_body.vertex_groups.new(name='leg_right_lower')
for _i, _w in zip([358, 359, 360, 361, 366, 367, 368, 369, 370, 371, 372, 373, 392, 393, 394, 395, 396, 397, 398, 399, 410, 411, 414, 415, 416, 417, 419, 421, 422, 425, 426, 427, 429, 431, 432, 433, 436, 437, 438, 439, 440, 441, 442, 443, 444, 445, 446, 447, 449, 450, 451, 452, 453, 472, 473, 474, 475, 480, 481, 482, 483, 484, 485, 551, 552, 553, 554], [0.7735, 0.8804, 0.7389, 0.934, 0.07678, 0.1255, 0.08809, 0.2697, 0.9318, 0.9523, 0.9591, 0.9137, 0.8078, 0.963, 0.07629, 0.04237, 0.402, 0.6519, 0.9779, 0.9365, 0.8403, 0.8898, 0.01518, 0.1696, 0.9464, 0.9514, 0.9221, 0.07792, 0.3786, 0.4494, 0.4237, 0.07174, 0.04205, 0.1388, 0.01847, 0.01241, 0.4669, 0.5229, 0.4828, 0.5208, 0.4467, 0.4697, 0.09969, 0.2272, 0.1252, 0.3093, 0.4054, 0.4213, 0.1382, 0.01439, 0.1045, 0.264, 0.1495, 0.08805, 0.08405, 0.4007, 0.4043, 0.4656, 0.4618, 0.4441, 0.4472, 0.08887, 0.08097, 0.02919, 0.05458, 0.9542, 0.9565]): _vg.add([_i], _w, 'REPLACE')
_vg = ob_avatar_body.vertex_groups.new(name='foot_right')
for _i, _w in zip([358, 359, 360, 361, 392, 393, 410, 411, 419, 421, 422, 423, 424, 425, 426, 427, 428, 429, 430, 431, 432, 433, 434, 435, 436, 437, 438, 439, 440, 441, 442, 443, 444, 445, 446, 447, 448, 449, 450, 451, 452, 453, 472, 473, 474, 475, 476, 477, 478, 479, 480, 481, 482, 483, 484, 485, 486, 487], [0.221, 0.1169, 0.2549, 0.06415, 0.188, 0.02251, 0.1561, 0.1074, 0.07608, 0.922, 0.6214, 1.001, 0.998, 0.5506, 0.5762, 0.9282, 0.9934, 0.9539, 0.9869, 0.86, 0.9655, 0.9686, 1.001, 0.9992, 0.5331, 0.4771, 0.5171, 0.4791, 0.5532, 0.5303, 0.9001, 0.7718, 0.8744, 0.6902, 0.5945, 0.5785, 0.9889, 0.861, 0.9676, 0.8953, 0.7353, 0.8502, 0.9118, 0.9158, 0.5992, 0.5956, 1.002, 1.001, 1.001, 0.999, 0.5343, 0.5381, 0.5559, 0.5528, 0.911, 0.9189, 0.9954, 0.9936]): _vg.add([_i], _w, 'REPLACE')
_m = ob_avatar_body.modifiers.new('Armature', 'ARMATURE')

# ---- collection membership
col_collection_1.objects.link(ob_cube)
col_collection_1.objects.link(ob_avatar_body)

# ---- scene / render settings (as saved in the file)
scene.frame_start = 1; scene.frame_end = 250; scene.frame_set(2)
scene.render.engine = 'BLENDER_EEVEE_NEXT'
scene.render.resolution_percentage = 50
scene.render.dither_intensity = 0.0
scene.cycles.use_denoising = False
scene.cycles.samples = 128
scene.cycles.sampling_pattern = 'TABULATED_SOBOL'
scene.cycles.use_adaptive_sampling = False
scene.cycles.use_light_tree = False
scene.cycles.blur_glossy = 0.0
scene.cycles.sample_clamp_indirect = 0.0
scene.view_settings.view_transform = 'Standard'
bpy.context.view_layer.update()

# ---- added for rendering (the .blend has no active camera and no usable light): camera, sun
cam_auto = bpy.data.cameras.new('AutoCamera')
cam_auto.lens = 50.0
cam_auto.sensor_width = 36.0
cam_auto.clip_end = 1000.0
ob_auto_camera = bpy.data.objects.new('AutoCamera', cam_auto)
scene.collection.objects.link(ob_auto_camera)
ob_auto_camera.location = (6.33104, -7.66133, 5.95638)
ob_auto_camera.rotation_euler = (1.09748, -7.21219e-08, 0.694738)
scene.camera = ob_auto_camera
light_auto_sun = bpy.data.lights.new('AutoSun', 'SUN')
light_auto_sun.energy = 3.0
light_auto_sun.angle = 0.0523599
ob_auto_sun = bpy.data.objects.new('AutoSun', light_auto_sun)
scene.collection.objects.link(ob_auto_sun)
ob_auto_sun.rotation_euler = (0.872665, 0.174533, 0.523599)
bpy.context.view_layer.update()

